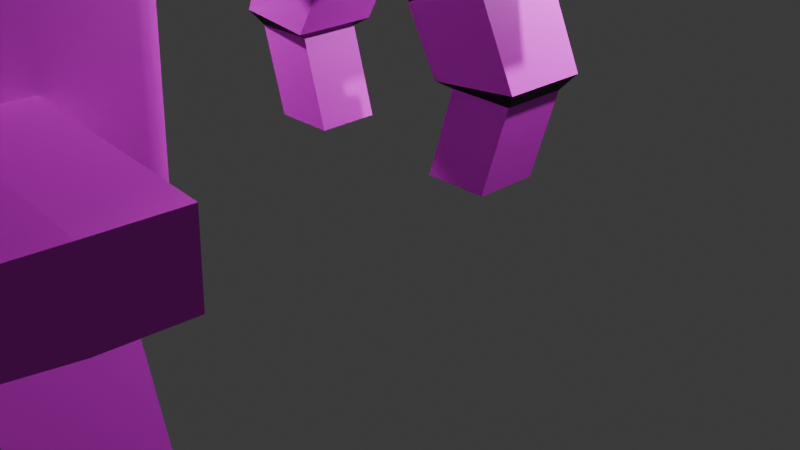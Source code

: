 # Source: billy.blend  (saved by Blender 4.0.36; exported with 4.5.12 LTS)
import bpy
from mathutils import Matrix  # noqa: F401  (used for matrix-valued properties, if any)

bpy.ops.wm.read_factory_settings(use_empty=True)
scene = bpy.context.scene
scene.name = 'Scene'

# ---- collections
col_collection = bpy.data.collections.new('Collection'); scene.collection.children.link(col_collection)
col_mesh = bpy.data.collections.new('mesh'); scene.collection.children.link(col_mesh)
col_collection_3 = bpy.data.collections.new('Collection 3'); scene.collection.children.link(col_collection_3)

# ---- images (referenced by path relative to the original .blend; pixels are not part of the script)
import os
ASSET_DIR = os.environ.get("B2B_ASSET_DIR", "")  # directory of the original .blend (textures are referenced by path, not embedded)
HERE = os.path.dirname(os.path.abspath(__file__))  # packed textures are extracted next to this script under _unpacked/

def load_image(name, relpath, width, height, colorspace="sRGB"):
    """Load a texture the original file referenced (path relative to the .blend, or extracted next to this script)."""
    p = next((c for c in (os.path.join(HERE, relpath), os.path.join(ASSET_DIR, relpath)) if relpath and os.path.exists(c)), "")
    if p:
        img = bpy.data.images.load(p, check_existing=True)
        img.name = name
    else:  # same state as the original file: an image datablock whose file is absent (Cycles renders it pink)
        img = bpy.data.images.new(name, width, height)
        img.source = "FILE"
        img.filepath = "//" + (relpath or name)
    img.colorspace_settings.name = colorspace
    return img
img_body = load_image('body', 'body.png', 1024, 1024, 'sRGB')
img_face = load_image('face', 'face.png', 1024, 1024, 'sRGB')

# ---- materials (node trees are filled in below, after node groups)
mat_body = bpy.data.materials.new('body')
mat_black = bpy.data.materials.new('black')
mat_face = bpy.data.materials.new('face')
mat_face.alpha_threshold = 0.0
mat_face.roughness = 0.5
mat_face.line_color = (0.0, 0.0, 0.0, 1.0)

# ---- material node trees
mat_body.use_nodes = True; mat_body.node_tree.nodes.clear()
_N = mat_body.node_tree.nodes; _L = mat_body.node_tree.links
n0 = _N.new('ShaderNodeOutputMaterial'); n0.name = 'Material Output'; n0.location = (300, 300)
n1 = _N.new('ShaderNodeValToRGB'); n1.name = 'Color Ramp'; n1.location = (-279, 532)
n1.color_ramp.interpolation = 'CONSTANT'
while len(n1.color_ramp.elements) > 1: n1.color_ramp.elements.remove(n1.color_ramp.elements[-1])
n1.color_ramp.elements[0].position = 0.0; n1.color_ramp.elements[0].color = (0.4975, 0.4975, 0.4975, 1.0)
_e = n1.color_ramp.elements.new(0.4836); _e.color = (1.0, 1.0, 1.0, 1.0)
n2 = _N.new('ShaderNodeTexNoise'); n2.name = 'Noise Texture'; n2.location = (-590, 509)
n2.width = 158
n2.inputs[2].default_value = 0.7
n3 = _N.new('ShaderNodeTexImage'); n3.name = 'Image Texture'; n3.location = (-1114, 256)
n3.image = img_body
n4 = _N.new('ShaderNodeBsdfPrincipled'); n4.name = 'Principled BSDF'; n4.location = (-249, 219)
n4.inputs[3].default_value = 1.45
_L.new(n2.outputs[0], n1.inputs[0])
_L.new(n3.outputs[0], n4.inputs[0])
_L.new(n4.outputs[0], n0.inputs[0])
n0.is_active_output = True
mat_black.use_nodes = True; mat_black.node_tree.nodes.clear()
_N = mat_black.node_tree.nodes; _L = mat_black.node_tree.links
n0 = _N.new('ShaderNodeBsdfPrincipled'); n0.name = 'Principled BSDF'; n0.location = (10, 300)
n0.inputs[0].default_value = (0.0, 0.0, 0.0, 1.0)
n0.inputs[3].default_value = 1.45
n1 = _N.new('ShaderNodeOutputMaterial'); n1.name = 'Material Output'; n1.location = (300, 300)
_L.new(n0.outputs[0], n1.inputs[0])
n1.is_active_output = True
mat_face.use_nodes = True; mat_face.node_tree.nodes.clear()
_N = mat_face.node_tree.nodes; _L = mat_face.node_tree.links
n0 = _N.new('ShaderNodeOutputMaterial'); n0.name = 'Material Output'; n0.location = (300, 300)
n1 = _N.new('ShaderNodeBsdfPrincipled'); n1.name = 'Principled BSDF'; n1.location = (10, 300)
n1.inputs[3].default_value = 1.45
n2 = _N.new('ShaderNodeTexImage'); n2.name = 'Image Texture'; n2.location = (-527, 350)
n2.image = img_face
_L.new(n1.outputs[0], n0.inputs[0])
_L.new(n2.outputs[0], n1.inputs[0])
n0.is_active_output = True

# ---- world
world_world = bpy.data.worlds.new('World'); scene.world = world_world
world_world.use_nodes = True; world_world.node_tree.nodes.clear()
_N = world_world.node_tree.nodes; _L = world_world.node_tree.links
n0 = _N.new('ShaderNodeOutputWorld'); n0.name = 'World Output'; n0.location = (300, 300)
n1 = _N.new('ShaderNodeBackground'); n1.name = 'Background'; n1.location = (10, 300)
n1.inputs[0].default_value = (0.05088, 0.05088, 0.05088, 1.0)
_L.new(n1.outputs[0], n0.inputs[0])
n0.is_active_output = True
world_world.color = (0.05088, 0.05088, 0.05088)
world_world.use_sun_shadow = False
world_world.sun_shadow_jitter_overblur = 0.0

# ---- cameras
cam_camera = bpy.data.cameras.new('Camera')
cam_camera.clip_end = 100.0
cam_camera.ortho_scale = 7.314

# ---- lights
light_light = bpy.data.lights.new('Light', 'POINT')
light_light.transmission_factor = 0.0
light_light.use_soft_falloff = False
light_light.energy = 1000.0
light_light.shadow_soft_size = 0.1
light_light.shadow_maximum_resolution = 0.006
light_light.use_absolute_resolution = True
light_light_001 = bpy.data.lights.new('Light.001', 'POINT')
light_light_001.transmission_factor = 0.0
light_light_001.use_soft_falloff = False
light_light_001.energy = 1000.0
light_light_001.shadow_soft_size = 0.1
light_light_001.shadow_maximum_resolution = 0.006
light_light_001.use_absolute_resolution = True
light_light_002 = bpy.data.lights.new('Light.002', 'POINT')
light_light_002.transmission_factor = 0.0
light_light_002.use_soft_falloff = False
light_light_002.energy = 1000.0
light_light_002.shadow_soft_size = 0.1
light_light_002.shadow_maximum_resolution = 0.006
light_light_002.use_absolute_resolution = True
light_light_003 = bpy.data.lights.new('Light.003', 'POINT')
light_light_003.transmission_factor = 0.0
light_light_003.use_soft_falloff = False
light_light_003.energy = 1000.0
light_light_003.shadow_soft_size = 0.1
light_light_003.shadow_maximum_resolution = 0.006
light_light_003.use_absolute_resolution = True

# ---- meshes
me_cube_002 = bpy.data.meshes.new('Cube.002')
me_cube_002.from_pydata([(-3.55, -0.8999, 7.766), (-2.622, -1.0, 9.139), (-3.55, 0.8999, 7.766), (-2.622, 1.0, 9.139), (-1.867, -0.8999, 7.13), (-0.7518, -1.0, 8.431), (-1.867, 0.8999, 7.13), (-0.7518, 1.0, 8.431), (-4.619, 0.8999, 4.772), (-4.619, -0.8999, 4.772), (-2.819, 0.8999, 4.782), (-2.819, -0.8999, 4.782), (-3.88, 0.8999, 2.278), (-3.88, -0.8999, 2.278), (-2.08, 0.8999, 2.288), (-2.08, -0.8999, 2.288), (-3.843, 1.207, 7.565), (-3.843, -1.207, 7.565), (-1.578, 1.207, 6.707), (-1.578, -1.207, 6.707), (-4.944, 1.169, 5.198), (-4.944, -1.169, 5.198), (-2.565, 1.241, 4.989), (-2.565, -1.241, 4.989), (3.55, -0.8999, 7.766), (2.622, -1.0, 9.139), (3.55, 0.8999, 7.766), (2.622, 1.0, 9.139), (1.867, -0.8999, 7.13), (0.7518, -1.0, 8.431), (1.867, 0.8999, 7.13), (0.7518, 1.0, 8.431), (4.619, 0.8999, 4.772), (4.619, -0.8999, 4.772), (2.819, 0.8999, 4.782), (2.819, -0.8999, 4.782), (3.88, 0.8999, 2.278), (3.88, -0.8999, 2.278), (2.08, 0.8999, 2.288), (2.08, -0.8999, 2.288), (3.843, 1.207, 7.565), (3.843, -1.207, 7.565), (1.578, 1.207, 6.707), (1.578, -1.207, 6.707), (4.944, 1.169, 5.198), (4.944, -1.169, 5.198), (2.565, 1.241, 4.989), (2.565, -1.241, 4.989)], [], [(0, 1, 3, 2), (2, 3, 7, 6), (6, 7, 5, 4), (4, 5, 1, 0), (4, 0, 17, 19), (7, 3, 1, 5), (11, 9, 13, 15), (8, 9, 21, 20), (11, 10, 22, 23), (6, 4, 19, 18), (12, 14, 15, 13), (8, 10, 14, 12), (10, 11, 15, 14), (9, 8, 12, 13), (16, 18, 22, 20), (17, 16, 20, 21), (18, 19, 23, 22), (19, 17, 21, 23), (9, 11, 23, 21), (2, 6, 18, 16), (10, 8, 20, 22), (0, 2, 16, 17), (24, 26, 27, 25), (26, 30, 31, 27), (30, 28, 29, 31), (28, 24, 25, 29), (28, 43, 41, 24), (31, 29, 25, 27), (35, 39, 37, 33), (32, 44, 45, 33), (35, 47, 46, 34), (30, 42, 43, 28), (36, 37, 39, 38), (32, 36, 38, 34), (34, 38, 39, 35), (33, 37, 36, 32), (40, 44, 46, 42), (41, 45, 44, 40), (42, 46, 47, 43), (43, 47, 45, 41), (33, 45, 47, 35), (26, 40, 42, 30), (34, 46, 44, 32), (24, 41, 40, 26)])
me_cube_002.polygons.foreach_set('material_index', [0, 0, 0, 0, 1, 0, 0, 1, 1, 1, 0, 0, 0, 0, 0, 0, 0, 0, 1, 1, 1, 1, 0, 0, 0, 0, 1, 0, 0, 1, 1, 1, 0, 0, 0, 0, 0, 0, 0, 0, 1, 1, 1, 1])
_k = {(12, 13): 1.0, (12, 14): 1.0, (14, 15): 1.0, (13, 15): 1.0, (36, 37): 1.0, (36, 38): 1.0, (38, 39): 1.0, (37, 39): 1.0}
me_cube_002.attributes.new('crease_edge', 'FLOAT', 'EDGE').data.foreach_set('value', [_k.get((min(e.vertices), max(e.vertices)), 0.0) for e in me_cube_002.edges])
_uv = me_cube_002.uv_layers.new(name='UVMap')
_uv.uv.foreach_set('vector', [0.375, 0.0, 0.625, 0.0, 0.625, 0.25, 0.375, 0.25, 0.375, 0.25, 0.625, 0.25, 0.625, 0.5, 0.375, 0.5, 0.375, 0.5, 0.625, 0.5, 0.625, 0.75, 0.375, 0.75, 0.375, 0.75, 0.625, 0.75, 0.625, 1.0, 0.375, 1.0, 0.375, 0.75, 0.375, 1.0, 0.375, 1.0, 0.375, 0.75, 0.625, 0.5, 0.875, 0.5, 0.875, 0.75, 0.625, 0.75, 0.375, 0.75, 0.375, 1.0, 0.375, 1.0, 0.375, 0.75, 0.375, 0.25, 0.375, 0.0, 0.375, 0.0, 0.375, 0.25, 0.375, 0.75, 0.375, 0.5, 0.375, 0.5, 0.375, 0.75, 0.375, 0.5, 0.375, 0.75, 0.375, 0.75, 0.375, 0.5, 0.125, 0.5, 0.375, 0.5, 0.375, 0.75, 0.125, 0.75, 0.375, 0.25, 0.375, 0.5, 0.375, 0.5, 0.375, 0.25, 0.375, 0.5, 0.375, 0.75, 0.375, 0.75, 0.375, 0.5, 0.375, 0.0, 0.375, 0.25, 0.375, 0.25, 0.375, 0.0, 0.375, 0.25, 0.375, 0.5, 0.375, 0.5, 0.375, 0.25, 0.375, 0.0, 0.375, 0.25, 0.375, 0.25, 0.375, 0.0, 0.375, 0.5, 0.375, 0.75, 0.375, 0.75, 0.375, 0.5, 0.375, 0.75, 0.375, 1.0, 0.375, 1.0, 0.375, 0.75, 0.375, 1.0, 0.375, 0.75, 0.375, 0.75, 0.375, 1.0, 0.375, 0.25, 0.375, 0.5, 0.375, 0.5, 0.375, 0.25, 0.375, 0.5, 0.375, 0.25, 0.375, 0.25, 0.375, 0.5, 0.375, 0.0, 0.375, 0.25, 0.375, 0.25, 0.375, 0.0, 0.375, 0.0, 0.375, 0.25, 0.625, 0.25, 0.625, 0.0, 0.375, 0.25, 0.375, 0.5, 0.625, 0.5, 0.625, 0.25, 0.375, 0.5, 0.375, 0.75, 0.625, 0.75, 0.625, 0.5, 0.375, 0.75, 0.375, 1.0, 0.625, 1.0, 0.625, 0.75, 0.375, 0.75, 0.375, 0.75, 0.375, 1.0, 0.375, 1.0, 0.625, 0.5, 0.625, 0.75, 0.875, 0.75, 0.875, 0.5, 0.375, 0.75, 0.375, 0.75, 0.375, 1.0, 0.375, 1.0, 0.375, 0.25, 0.375, 0.25, 0.375, 0.0, 0.375, 0.0, 0.375, 0.75, 0.375, 0.75, 0.375, 0.5, 0.375, 0.5, 0.375, 0.5, 0.375, 0.5, 0.375, 0.75, 0.375, 0.75, 0.125, 0.5, 0.125, 0.75, 0.375, 0.75, 0.375, 0.5, 0.375, 0.25, 0.375, 0.25, 0.375, 0.5, 0.375, 0.5, 0.375, 0.5, 0.375, 0.5, 0.375, 0.75, 0.375, 0.75, 0.375, 0.0, 0.375, 0.0, 0.375, 0.25, 0.375, 0.25, 0.375, 0.25, 0.375, 0.25, 0.375, 0.5, 0.375, 0.5, 0.375, 0.0, 0.375, 0.0, 0.375, 0.25, 0.375, 0.25, 0.375, 0.5, 0.375, 0.5, 0.375, 0.75, 0.375, 0.75, 0.375, 0.75, 0.375, 0.75, 0.375, 1.0, 0.375, 1.0, 0.375, 1.0, 0.375, 1.0, 0.375, 0.75, 0.375, 0.75, 0.375, 0.25, 0.375, 0.25, 0.375, 0.5, 0.375, 0.5, 0.375, 0.5, 0.375, 0.5, 0.375, 0.25, 0.375, 0.25, 0.375, 0.0, 0.375, 0.0, 0.375, 0.25, 0.375, 0.25])
me_cube_002.materials.append(mat_body)
me_cube_002.materials.append(mat_black)
me_cube_002.update()
me_cube_003 = bpy.data.meshes.new('Cube.003')
me_cube_003.from_pydata([(2.922, -1.186, 12.44), (2.922, -1.186, 14.44), (2.922, 0.8144, 12.44), (2.922, 0.8144, 14.44), (4.922, -1.186, 12.44), (4.922, -1.186, 14.44), (4.922, 0.8144, 12.44), (4.922, 0.8144, 14.44), (9.239, 0.8144, 14.44), (9.239, 0.8144, 12.44), (9.239, -1.186, 12.44), (9.239, -1.186, 14.44), (5.749, -8.227, 13.96), (5.749, -8.227, 12.93), (8.413, -8.227, 13.96), (8.413, -8.227, 12.93), (5.554, -8.598, 14.15), (5.554, -8.598, 12.74), (8.608, -8.598, 14.15), (8.608, -8.598, 12.74), (5.749, -7.452, 13.96), (5.749, -7.452, 12.93), (8.413, -7.452, 13.96), (8.413, -7.452, 12.93), (-2.922, -1.186, 12.44), (-2.922, -1.186, 14.44), (-2.922, 0.8144, 12.44), (-2.922, 0.8144, 14.44), (-4.922, -1.186, 12.44), (-4.922, -1.186, 14.44), (-4.922, 0.8144, 12.44), (-4.922, 0.8144, 14.44), (-9.239, 0.8144, 14.44), (-9.239, 0.8144, 12.44), (-9.239, -1.186, 12.44), (-9.239, -1.186, 14.44), (-5.749, -8.227, 13.96), (-5.749, -8.227, 12.93), (-8.413, -8.227, 13.96), (-8.413, -8.227, 12.93), (-5.554, -8.598, 14.15), (-5.554, -8.598, 12.74), (-8.608, -8.598, 14.15), (-8.608, -8.598, 12.74), (-5.749, -7.452, 13.96), (-5.749, -7.452, 12.93), (-8.413, -7.452, 13.96), (-8.413, -7.452, 12.93)], [], [(0, 1, 3, 2), (2, 3, 7, 6), (7, 5, 11, 8), (4, 5, 1, 0), (2, 6, 4, 0), (7, 3, 1, 5), (9, 8, 11, 10), (6, 7, 8, 9), (4, 10, 19, 17), (4, 6, 9, 10), (13, 15, 23, 21), (10, 11, 18, 19), (5, 4, 17, 16), (11, 5, 16, 18), (13, 12, 16, 17), (14, 15, 19, 18), (12, 14, 18, 16), (15, 13, 17, 19), (20, 21, 23, 22), (15, 14, 22, 23), (14, 12, 20, 22), (12, 13, 21, 20), (24, 26, 27, 25), (26, 30, 31, 27), (31, 32, 35, 29), (28, 24, 25, 29), (26, 24, 28, 30), (31, 29, 25, 27), (33, 34, 35, 32), (30, 33, 32, 31), (28, 41, 43, 34), (28, 34, 33, 30), (37, 45, 47, 39), (34, 43, 42, 35), (29, 40, 41, 28), (35, 42, 40, 29), (37, 41, 40, 36), (38, 42, 43, 39), (36, 40, 42, 38), (39, 43, 41, 37), (44, 46, 47, 45), (39, 47, 46, 38), (38, 46, 44, 36), (36, 44, 45, 37)])
me_cube_003.polygons.foreach_set('material_index', [0, 0, 0, 0, 0, 0, 0, 0, 0, 0, 0, 0, 0, 0, 1, 1, 1, 1, 1, 0, 0, 0, 0, 0, 0, 0, 0, 0, 0, 0, 0, 0, 0, 0, 0, 0, 1, 1, 1, 1, 1, 0, 0, 0])
_uv = me_cube_003.uv_layers.new(name='UVMap')
_uv.uv.foreach_set('vector', [0.375, 0.0, 0.625, 0.0, 0.625, 0.25, 0.375, 0.25, 0.375, 0.25, 0.625, 0.25, 0.625, 0.5, 0.375, 0.5, 0.625, 0.5, 0.625, 0.75, 0.625, 0.75, 0.625, 0.5, 0.375, 0.75, 0.625, 0.75, 0.625, 1.0, 0.375, 1.0, 0.125, 0.5, 0.375, 0.5, 0.375, 0.75, 0.125, 0.75, 0.625, 0.5, 0.875, 0.5, 0.875, 0.75, 0.625, 0.75, 0.375, 0.5, 0.625, 0.5, 0.625, 0.75, 0.375, 0.75, 0.375, 0.5, 0.625, 0.5, 0.625, 0.5, 0.375, 0.5, 0.375, 0.75, 0.375, 0.75, 0.375, 0.75, 0.375, 0.75, 0.375, 0.75, 0.375, 0.5, 0.375, 0.5, 0.375, 0.75, 0.4095, 0.75, 0.4095, 0.75, 0.4095, 0.75, 0.4095, 0.75, 0.375, 0.75, 0.625, 0.75, 0.625, 0.75, 0.375, 0.75, 0.625, 0.75, 0.375, 0.75, 0.375, 0.75, 0.625, 0.75, 0.625, 0.75, 0.625, 0.75, 0.625, 0.75, 0.625, 0.75, 0.4095, 0.75, 0.5905, 0.75, 0.625, 0.75, 0.375, 0.75, 0.5905, 0.75, 0.4095, 0.75, 0.375, 0.75, 0.625, 0.75, 0.5905, 0.75, 0.5905, 0.75, 0.625, 0.75, 0.625, 0.75, 0.4095, 0.75, 0.4095, 0.75, 0.375, 0.75, 0.375, 0.75, 0.5905, 0.75, 0.4095, 0.75, 0.4095, 0.75, 0.5905, 0.75, 0.4095, 0.75, 0.5905, 0.75, 0.5905, 0.75, 0.4095, 0.75, 0.5905, 0.75, 0.5905, 0.75, 0.5905, 0.75, 0.5905, 0.75, 0.5905, 0.75, 0.4095, 0.75, 0.4095, 0.75, 0.5905, 0.75, 0.375, 0.0, 0.375, 0.25, 0.625, 0.25, 0.625, 0.0, 0.375, 0.25, 0.375, 0.5, 0.625, 0.5, 0.625, 0.25, 0.625, 0.5, 0.625, 0.5, 0.625, 0.75, 0.625, 0.75, 0.375, 0.75, 0.375, 1.0, 0.625, 1.0, 0.625, 0.75, 0.125, 0.5, 0.125, 0.75, 0.375, 0.75, 0.375, 0.5, 0.625, 0.5, 0.625, 0.75, 0.875, 0.75, 0.875, 0.5, 0.375, 0.5, 0.375, 0.75, 0.625, 0.75, 0.625, 0.5, 0.375, 0.5, 0.375, 0.5, 0.625, 0.5, 0.625, 0.5, 0.375, 0.75, 0.375, 0.75, 0.375, 0.75, 0.375, 0.75, 0.375, 0.75, 0.375, 0.75, 0.375, 0.5, 0.375, 0.5, 0.4095, 0.75, 0.4095, 0.75, 0.4095, 0.75, 0.4095, 0.75, 0.375, 0.75, 0.375, 0.75, 0.625, 0.75, 0.625, 0.75, 0.625, 0.75, 0.625, 0.75, 0.375, 0.75, 0.375, 0.75, 0.625, 0.75, 0.625, 0.75, 0.625, 0.75, 0.625, 0.75, 0.4095, 0.75, 0.375, 0.75, 0.625, 0.75, 0.5905, 0.75, 0.5905, 0.75, 0.625, 0.75, 0.375, 0.75, 0.4095, 0.75, 0.5905, 0.75, 0.625, 0.75, 0.625, 0.75, 0.5905, 0.75, 0.4095, 0.75, 0.375, 0.75, 0.375, 0.75, 0.4095, 0.75, 0.5905, 0.75, 0.5905, 0.75, 0.4095, 0.75, 0.4095, 0.75, 0.4095, 0.75, 0.4095, 0.75, 0.5905, 0.75, 0.5905, 0.75, 0.5905, 0.75, 0.5905, 0.75, 0.5905, 0.75, 0.5905, 0.75, 0.5905, 0.75, 0.5905, 0.75, 0.4095, 0.75, 0.4095, 0.75])
me_cube_003.materials.append(mat_body)
me_cube_003.materials.append(mat_black)
me_cube_003.update()
me_roundcube = bpy.data.meshes.new('Roundcube')
me_roundcube.from_pydata([(0.9155, 0.9155, -0.9155), (0.8577, 0.9354, -0.9354), (0.8, 0.9414, -0.9414), (-0.8, 0.9414, -0.9414), (-0.8577, 0.9354, -0.9354), (0.9354, 0.9354, -0.8577), (0.8677, 0.9756, -0.8677), (0.8, 0.9871, -0.8707), (-0.8, 0.9871, -0.8707), (-0.8677, 0.9756, -0.8677), (0.9414, 0.9414, -0.8), (0.9414, 0.9414, 0.8), (0.8707, 0.9871, -0.8), (0.8707, 0.9871, 0.8), (0.8, 1.0, 0.8), (0.8, 1.0, -0.8), (-0.8, 1.0, -0.8), (-0.8, 1.0, 0.8), (-0.8707, 0.9871, -0.8), (-0.8707, 0.9871, 0.8), (0.9354, 0.9354, 0.8577), (0.8677, 0.9756, 0.8677), (0.8, 0.9871, 0.8707), (-0.8, 0.9871, 0.8707), (-0.8677, 0.9756, 0.8677), (-0.9155, 0.9155, -0.9155), (-0.9354, 0.8577, -0.9354), (-0.9414, 0.8, -0.9414), (-0.9414, -0.8, -0.9414), (-0.9354, -0.8577, -0.9354), (-0.9354, 0.9354, -0.8577), (-0.9756, 0.8677, -0.8677), (-0.9871, 0.8, -0.8707), (-0.9871, -0.8, -0.8707), (-0.9756, -0.8677, -0.8677), (-0.9414, 0.9414, -0.8), (-0.9414, 0.9414, 0.8), (-0.9871, 0.8707, -0.8), (-0.9871, 0.8707, 0.8), (-1.0, 0.8, 0.8), (-1.0, 0.8, -0.8), (-1.0, -0.8, -0.8), (-1.0, -0.8, 0.8), (-0.9871, -0.8707, -0.8), (-0.9871, -0.8707, 0.8), (-0.9354, 0.9354, 0.8577), (-0.9756, 0.8677, 0.8677), (-0.9871, 0.8, 0.8707), (-0.9871, -0.8, 0.8707), (-0.9756, -0.8677, 0.8677), (-0.9155, -0.9155, -0.9155), (-0.8577, -0.9354, -0.9354), (-0.8, -0.9414, -0.9414), (0.8, -0.9414, -0.9414), (0.8577, -0.9354, -0.9354), (-0.9354, -0.9354, -0.8577), (-0.8677, -0.9756, -0.8677), (-0.8, -0.9871, -0.8707), (0.8, -0.9871, -0.8707), (0.8677, -0.9756, -0.8677), (-0.9414, -0.9414, -0.8), (-0.9414, -0.9414, 0.8), (-0.8707, -0.9871, -0.8), (-0.8707, -0.9871, 0.8), (-0.8, -1.0, 0.8), (-0.8, -1.0, -0.8), (0.8, -1.0, -0.8), (0.8, -1.0, 0.8), (0.8707, -0.9871, -0.8), (0.8707, -0.9871, 0.8), (-0.9354, -0.9354, 0.8577), (-0.8677, -0.9756, 0.8677), (-0.8, -0.9871, 0.8707), (0.8, -0.9871, 0.8707), (0.8677, -0.9756, 0.8677), (0.9155, -0.9155, -0.9155), (0.9354, -0.8577, -0.9354), (0.9414, -0.8, -0.9414), (0.9414, 0.8, -0.9414), (0.9354, 0.8577, -0.9354), (0.9354, -0.9354, -0.8577), (0.9756, -0.8677, -0.8677), (0.9871, -0.8, -0.8707), (0.9871, 0.8, -0.8707), (0.9756, 0.8677, -0.8677), (0.9414, -0.9414, -0.8), (0.9414, -0.9414, 0.8), (0.9871, -0.8707, -0.8), (0.9871, -0.8707, 0.8), (1.0, -0.8, 0.8), (1.0, -0.8, -0.8), (1.0, 0.8, -0.8), (1.0, 0.8, 0.8), (0.9871, 0.8707, -0.8), (0.9871, 0.8707, 0.8), (0.9354, -0.9354, 0.8577), (0.9756, -0.8677, 0.8677), (0.9871, -0.8, 0.8707), (0.9871, 0.8, 0.8707), (0.9756, 0.8677, 0.8677), (0.8677, -0.8677, -0.9756), (0.8, -0.8707, -0.9871), (-0.8, -0.8707, -0.9871), (-0.8677, -0.8677, -0.9756), (0.8707, -0.8, -0.9871), (0.8707, 0.8, -0.9871), (0.8, 0.8, -1.0), (0.8, -0.8, -1.0), (-0.8, -0.8, -1.0), (-0.8, 0.8, -1.0), (-0.8707, -0.8, -0.9871), (-0.8707, 0.8, -0.9871), (0.8677, 0.8677, -0.9756), (0.8, 0.8707, -0.9871), (-0.8, 0.8707, -0.9871), (-0.8677, 0.8677, -0.9756), (0.9155, 0.9155, 0.9155), (0.8577, 0.9354, 0.9354), (0.8, 0.9414, 0.9414), (-0.8, 0.9414, 0.9414), (-0.8577, 0.9354, 0.9354), (-0.9155, 0.9155, 0.9155), (0.9354, 0.8577, 0.9354), (0.8677, 0.8677, 0.9756), (0.8, 0.8707, 0.9871), (-0.8, 0.8707, 0.9871), (-0.8677, 0.8677, 0.9756), (-0.9354, 0.8577, 0.9354), (0.9414, 0.8, 0.9414), (0.9414, -0.8, 0.9414), (0.8707, 0.8, 0.9871), (0.8707, -0.8, 0.9871), (0.8, -0.8, 1.0), (0.8, 0.8, 1.0), (-0.8, 0.8, 1.0), (-0.8, -0.8, 1.0), (-0.8707, 0.8, 0.9871), (-0.8707, -0.8, 0.9871), (-0.9414, 0.8, 0.9414), (-0.9414, -0.8, 0.9414), (0.9354, -0.8577, 0.9354), (0.8677, -0.8677, 0.9756), (0.8, -0.8707, 0.9871), (-0.8, -0.8707, 0.9871), (-0.8677, -0.8677, 0.9756), (-0.9354, -0.8577, 0.9354), (0.9155, -0.9155, 0.9155), (0.8577, -0.9354, 0.9354), (0.8, -0.9414, 0.9414), (-0.8, -0.9414, 0.9414), (-0.8577, -0.9354, 0.9354), (-0.9155, -0.9155, 0.9155)], [], [(0, 1, 6, 5), (1, 2, 7, 6), (2, 3, 8, 7), (3, 4, 9, 8), (4, 25, 30, 9), (5, 6, 12, 10), (6, 7, 15, 12), (7, 8, 16, 15), (8, 9, 18, 16), (9, 30, 35, 18), (10, 12, 13, 11), (12, 15, 14, 13), (15, 16, 17, 14), (16, 18, 19, 17), (18, 35, 36, 19), (11, 13, 21, 20), (13, 14, 22, 21), (14, 17, 23, 22), (17, 19, 24, 23), (19, 36, 45, 24), (20, 21, 117, 116), (21, 22, 118, 117), (22, 23, 119, 118), (23, 24, 120, 119), (24, 45, 121, 120), (25, 26, 31, 30), (26, 27, 32, 31), (27, 28, 33, 32), (28, 29, 34, 33), (29, 50, 55, 34), (30, 31, 37, 35), (31, 32, 40, 37), (32, 33, 41, 40), (33, 34, 43, 41), (34, 55, 60, 43), (35, 37, 38, 36), (37, 40, 39, 38), (40, 41, 42, 39), (41, 43, 44, 42), (43, 60, 61, 44), (36, 38, 46, 45), (38, 39, 47, 46), (39, 42, 48, 47), (42, 44, 49, 48), (44, 61, 70, 49), (45, 46, 127, 121), (46, 47, 138, 127), (47, 48, 139, 138), (48, 49, 145, 139), (49, 70, 151, 145), (50, 51, 56, 55), (51, 52, 57, 56), (52, 53, 58, 57), (53, 54, 59, 58), (54, 75, 80, 59), (55, 56, 62, 60), (56, 57, 65, 62), (57, 58, 66, 65), (58, 59, 68, 66), (59, 80, 85, 68), (60, 62, 63, 61), (62, 65, 64, 63), (65, 66, 67, 64), (66, 68, 69, 67), (68, 85, 86, 69), (61, 63, 71, 70), (63, 64, 72, 71), (64, 67, 73, 72), (67, 69, 74, 73), (69, 86, 95, 74), (70, 71, 150, 151), (71, 72, 149, 150), (72, 73, 148, 149), (73, 74, 147, 148), (74, 95, 146, 147), (75, 76, 81, 80), (76, 77, 82, 81), (77, 78, 83, 82), (78, 79, 84, 83), (79, 0, 5, 84), (80, 81, 87, 85), (81, 82, 90, 87), (82, 83, 91, 90), (83, 84, 93, 91), (84, 5, 10, 93), (85, 87, 88, 86), (87, 90, 89, 88), (90, 91, 92, 89), (91, 93, 94, 92), (93, 10, 11, 94), (86, 88, 96, 95), (88, 89, 97, 96), (89, 92, 98, 97), (92, 94, 99, 98), (94, 11, 20, 99), (95, 96, 140, 146), (96, 97, 129, 140), (97, 98, 128, 129), (98, 99, 122, 128), (99, 20, 116, 122), (75, 54, 100, 76), (54, 53, 101, 100), (53, 52, 102, 101), (52, 51, 103, 102), (51, 50, 29, 103), (76, 100, 104, 77), (100, 101, 107, 104), (101, 102, 108, 107), (102, 103, 110, 108), (103, 29, 28, 110), (77, 104, 105, 78), (104, 107, 106, 105), (107, 108, 109, 106), (108, 110, 111, 109), (110, 28, 27, 111), (78, 105, 112, 79), (105, 106, 113, 112), (106, 109, 114, 113), (109, 111, 115, 114), (111, 27, 26, 115), (79, 112, 1, 0), (112, 113, 2, 1), (113, 114, 3, 2), (114, 115, 4, 3), (115, 26, 25, 4), (116, 117, 123, 122), (117, 118, 124, 123), (118, 119, 125, 124), (119, 120, 126, 125), (120, 121, 127, 126), (122, 123, 130, 128), (123, 124, 133, 130), (124, 125, 134, 133), (125, 126, 136, 134), (126, 127, 138, 136), (128, 130, 131, 129), (130, 133, 132, 131), (133, 134, 135, 132), (134, 136, 137, 135), (136, 138, 139, 137), (129, 131, 141, 140), (131, 132, 142, 141), (132, 135, 143, 142), (135, 137, 144, 143), (137, 139, 145, 144), (140, 141, 147, 146), (141, 142, 148, 147), (142, 143, 149, 148), (143, 144, 150, 149), (144, 145, 151, 150)])
me_roundcube.polygons.foreach_set('use_smooth', [True] * 150)
_uv = me_roundcube.uv_layers.new(name='UVMap')
_uv.uv.foreach_set('vector', [0.368, 0.07841, 0.3707, 0.08637, 0.3614, 0.08499, 0.36, 0.07566, 0.3707, 0.08637, 0.3715, 0.09433, 0.3618, 0.09433, 0.3614, 0.08499, 0.3715, 0.09433, 0.3715, 0.315, 0.3618, 0.315, 0.3618, 0.09433, 0.3715, 0.315, 0.3707, 0.323, 0.3614, 0.3244, 0.3618, 0.315, 0.3707, 0.323, 0.368, 0.3309, 0.36, 0.3337, 0.3614, 0.3244, 0.36, 0.07566, 0.3614, 0.08499, 0.352, 0.08458, 0.352, 0.07483, 0.3614, 0.08499, 0.3618, 0.09433, 0.352, 0.09433, 0.352, 0.08458, 0.3618, 0.09433, 0.3618, 0.315, 0.352, 0.315, 0.352, 0.09433, 0.3618, 0.315, 0.3614, 0.3244, 0.352, 0.3248, 0.352, 0.315, 0.3614, 0.3244, 0.36, 0.3337, 0.352, 0.3345, 0.352, 0.3248, 0.352, 0.07483, 0.352, 0.08458, 0.1313, 0.08458, 0.1313, 0.07483, 0.352, 0.08458, 0.352, 0.09433, 0.1313, 0.09433, 0.1313, 0.08458, 0.352, 0.09433, 0.352, 0.315, 0.1313, 0.315, 0.1313, 0.09433, 0.352, 0.315, 0.352, 0.3248, 0.1313, 0.3248, 0.1313, 0.315, 0.352, 0.3248, 0.352, 0.3345, 0.1313, 0.3345, 0.1313, 0.3248, 0.1313, 0.07483, 0.1313, 0.08458, 0.122, 0.08499, 0.1234, 0.07566, 0.1313, 0.08458, 0.1313, 0.09433, 0.1216, 0.09433, 0.122, 0.08499, 0.1313, 0.09433, 0.1313, 0.315, 0.1216, 0.315, 0.1216, 0.09433, 0.1313, 0.315, 0.1313, 0.3248, 0.122, 0.3244, 0.1216, 0.315, 0.1313, 0.3248, 0.1313, 0.3345, 0.1234, 0.3337, 0.122, 0.3244, 0.1234, 0.07566, 0.122, 0.08499, 0.1127, 0.08637, 0.1154, 0.07841, 0.122, 0.08499, 0.1216, 0.09433, 0.1118, 0.09433, 0.1127, 0.08637, 0.1216, 0.09433, 0.1216, 0.315, 0.1118, 0.315, 0.1118, 0.09433, 0.1216, 0.315, 0.122, 0.3244, 0.1127, 0.323, 0.1118, 0.315, 0.122, 0.3244, 0.1234, 0.3337, 0.1154, 0.3309, 0.1127, 0.323, 0.368, 0.3381, 0.3707, 0.3461, 0.3614, 0.3447, 0.36, 0.3353, 0.3707, 0.3461, 0.3715, 0.354, 0.3618, 0.354, 0.3614, 0.3447, 0.3715, 0.354, 0.3715, 0.5747, 0.3618, 0.5747, 0.3618, 0.354, 0.3715, 0.5747, 0.3707, 0.5827, 0.3614, 0.584, 0.3618, 0.5747, 0.3707, 0.5827, 0.368, 0.5906, 0.36, 0.5934, 0.3614, 0.584, 0.36, 0.3353, 0.3614, 0.3447, 0.352, 0.3443, 0.352, 0.3345, 0.3614, 0.3447, 0.3618, 0.354, 0.352, 0.354, 0.352, 0.3443, 0.3618, 0.354, 0.3618, 0.5747, 0.352, 0.5747, 0.352, 0.354, 0.3618, 0.5747, 0.3614, 0.584, 0.352, 0.5845, 0.352, 0.5747, 0.3614, 0.584, 0.36, 0.5934, 0.352, 0.5942, 0.352, 0.5845, 0.352, 0.3345, 0.352, 0.3443, 0.1313, 0.3443, 0.1313, 0.3345, 0.352, 0.3443, 0.352, 0.354, 0.1313, 0.354, 0.1313, 0.3443, 0.352, 0.354, 0.352, 0.5747, 0.1313, 0.5747, 0.1313, 0.354, 0.352, 0.5747, 0.352, 0.5845, 0.1313, 0.5845, 0.1313, 0.5747, 0.352, 0.5845, 0.352, 0.5942, 0.1313, 0.5942, 0.1313, 0.5845, 0.1313, 0.3345, 0.1313, 0.3443, 0.122, 0.3447, 0.1234, 0.3353, 0.1313, 0.3443, 0.1313, 0.354, 0.1216, 0.354, 0.122, 0.3447, 0.1313, 0.354, 0.1313, 0.5747, 0.1216, 0.5747, 0.1216, 0.354, 0.1313, 0.5747, 0.1313, 0.5845, 0.122, 0.584, 0.1216, 0.5747, 0.1313, 0.5845, 0.1313, 0.5942, 0.1234, 0.5934, 0.122, 0.584, 0.1234, 0.3353, 0.122, 0.3447, 0.1127, 0.3461, 0.1154, 0.3381, 0.122, 0.3447, 0.1216, 0.354, 0.1118, 0.354, 0.1127, 0.3461, 0.1216, 0.354, 0.1216, 0.5747, 0.1118, 0.5747, 0.1118, 0.354, 0.1216, 0.5747, 0.122, 0.584, 0.1127, 0.5827, 0.1118, 0.5747, 0.122, 0.584, 0.1234, 0.5934, 0.1154, 0.5906, 0.1127, 0.5827, 0.6276, 0.07841, 0.6304, 0.08637, 0.6211, 0.08499, 0.6197, 0.07566, 0.6304, 0.08637, 0.6312, 0.09433, 0.6215, 0.09433, 0.6211, 0.08499, 0.6312, 0.09433, 0.6312, 0.315, 0.6215, 0.315, 0.6215, 0.09433, 0.6312, 0.315, 0.6304, 0.323, 0.6211, 0.3244, 0.6215, 0.315, 0.6304, 0.323, 0.6276, 0.3309, 0.6197, 0.3337, 0.6211, 0.3244, 0.6197, 0.07566, 0.6211, 0.08499, 0.6117, 0.08458, 0.6117, 0.07483, 0.6211, 0.08499, 0.6215, 0.09433, 0.6117, 0.09433, 0.6117, 0.08458, 0.6215, 0.09433, 0.6215, 0.315, 0.6117, 0.315, 0.6117, 0.09433, 0.6215, 0.315, 0.6211, 0.3244, 0.6117, 0.3248, 0.6117, 0.315, 0.6211, 0.3244, 0.6197, 0.3337, 0.6117, 0.3345, 0.6117, 0.3248, 0.6117, 0.07483, 0.6117, 0.08458, 0.391, 0.08458, 0.391, 0.07483, 0.6117, 0.08458, 0.6117, 0.09433, 0.391, 0.09433, 0.391, 0.08458, 0.5648, 0.6357, 0.5648, 0.9859, 0.2147, 0.9859, 0.2147, 0.6357, 0.6117, 0.315, 0.6117, 0.3248, 0.391, 0.3248, 0.391, 0.315, 0.6117, 0.3248, 0.6117, 0.3345, 0.391, 0.3345, 0.391, 0.3248, 0.391, 0.07483, 0.391, 0.08458, 0.3817, 0.08499, 0.3831, 0.07566, 0.391, 0.08458, 0.391, 0.09433, 0.3813, 0.09433, 0.3817, 0.08499, 0.391, 0.09433, 0.391, 0.315, 0.3813, 0.315, 0.3813, 0.09433, 0.391, 0.315, 0.391, 0.3248, 0.3817, 0.3244, 0.3813, 0.315, 0.391, 0.3248, 0.391, 0.3345, 0.3831, 0.3337, 0.3817, 0.3244, 0.3831, 0.07566, 0.3817, 0.08499, 0.3724, 0.08637, 0.3751, 0.07841, 0.3817, 0.08499, 0.3813, 0.09433, 0.3715, 0.09433, 0.3724, 0.08637, 0.3813, 0.09433, 0.3813, 0.315, 0.3715, 0.315, 0.3715, 0.09433, 0.3813, 0.315, 0.3817, 0.3244, 0.3724, 0.323, 0.3715, 0.315, 0.3817, 0.3244, 0.3831, 0.3337, 0.3751, 0.3309, 0.3724, 0.323, 0.6276, 0.3381, 0.6304, 0.3461, 0.6211, 0.3447, 0.6197, 0.3353, 0.6304, 0.3461, 0.6312, 0.354, 0.6215, 0.354, 0.6211, 0.3447, 0.6312, 0.354, 0.6312, 0.5747, 0.6215, 0.5747, 0.6215, 0.354, 0.6312, 0.5747, 0.6304, 0.5827, 0.6211, 0.584, 0.6215, 0.5747, 0.6304, 0.5827, 0.6276, 0.5906, 0.6197, 0.5934, 0.6211, 0.584, 0.6197, 0.3353, 0.6211, 0.3447, 0.6117, 0.3443, 0.6117, 0.3345, 0.6211, 0.3447, 0.6215, 0.354, 0.6117, 0.354, 0.6117, 0.3443, 0.6215, 0.354, 0.6215, 0.5747, 0.6117, 0.5747, 0.6117, 0.354, 0.6215, 0.5747, 0.6211, 0.584, 0.6117, 0.5845, 0.6117, 0.5747, 0.6211, 0.584, 0.6197, 0.5934, 0.6117, 0.5942, 0.6117, 0.5845, 0.6117, 0.3345, 0.6117, 0.3443, 0.391, 0.3443, 0.391, 0.3345, 0.6117, 0.3443, 0.6117, 0.354, 0.391, 0.354, 0.391, 0.3443, 0.6117, 0.354, 0.6117, 0.5747, 0.391, 0.5747, 0.391, 0.354, 0.6117, 0.5747, 0.6117, 0.5845, 0.391, 0.5845, 0.391, 0.5747, 0.6117, 0.5845, 0.6117, 0.5942, 0.391, 0.5942, 0.391, 0.5845, 0.391, 0.3345, 0.391, 0.3443, 0.3817, 0.3447, 0.3831, 0.3353, 0.391, 0.3443, 0.391, 0.354, 0.3813, 0.354, 0.3817, 0.3447, 0.391, 0.354, 0.391, 0.5747, 0.3813, 0.5747, 0.3813, 0.354, 0.391, 0.5747, 0.391, 0.5845, 0.3817, 0.584, 0.3813, 0.5747, 0.391, 0.5845, 0.391, 0.5942, 0.3831, 0.5934, 0.3817, 0.584, 0.3831, 0.3353, 0.3817, 0.3447, 0.3724, 0.3461, 0.3751, 0.3381, 0.3817, 0.3447, 0.3813, 0.354, 0.3715, 0.354, 0.3724, 0.3461, 0.3813, 0.354, 0.3813, 0.5747, 0.3715, 0.5747, 0.3715, 0.354, 0.3813, 0.5747, 0.3817, 0.584, 0.3724, 0.5827, 0.3715, 0.5747, 0.3817, 0.584, 0.3831, 0.5934, 0.3751, 0.5906, 0.3724, 0.5827, 0.8841, 0.07841, 0.8872, 0.08637, 0.8788, 0.08499, 0.8766, 0.07566, 0.8872, 0.08637, 0.8882, 0.09433, 0.8794, 0.09433, 0.8788, 0.08499, 0.8882, 0.09433, 0.8882, 0.315, 0.8794, 0.315, 0.8794, 0.09433, 0.8882, 0.315, 0.8872, 0.323, 0.8788, 0.3244, 0.8794, 0.315, 0.8872, 0.323, 0.8841, 0.3309, 0.8766, 0.3337, 0.8788, 0.3244, 0.8766, 0.07566, 0.8788, 0.08499, 0.8698, 0.08458, 0.8689, 0.07483, 0.8788, 0.08499, 0.8794, 0.09433, 0.87, 0.09433, 0.8698, 0.08458, 0.8794, 0.09433, 0.8794, 0.315, 0.87, 0.315, 0.87, 0.09433, 0.8794, 0.315, 0.8788, 0.3244, 0.8698, 0.3248, 0.87, 0.315, 0.8788, 0.3244, 0.8766, 0.3337, 0.8689, 0.3345, 0.8698, 0.3248, 0.8689, 0.07483, 0.8698, 0.08458, 0.6514, 0.08458, 0.6505, 0.07483, 0.8698, 0.08458, 0.87, 0.09433, 0.6517, 0.09433, 0.6514, 0.08458, 0.87, 0.09433, 0.87, 0.315, 0.6517, 0.315, 0.6517, 0.09433, 0.87, 0.315, 0.8698, 0.3248, 0.6514, 0.3248, 0.6517, 0.315, 0.8698, 0.3248, 0.8689, 0.3345, 0.6505, 0.3345, 0.6514, 0.3248, 0.6505, 0.07483, 0.6514, 0.08458, 0.642, 0.08499, 0.6425, 0.07566, 0.6514, 0.08458, 0.6517, 0.09433, 0.6418, 0.09433, 0.642, 0.08499, 0.6517, 0.09433, 0.6517, 0.315, 0.6418, 0.315, 0.6418, 0.09433, 0.6517, 0.315, 0.6514, 0.3248, 0.642, 0.3244, 0.6418, 0.315, 0.6514, 0.3248, 0.6505, 0.3345, 0.6425, 0.3337, 0.642, 0.3244, 0.6425, 0.07566, 0.642, 0.08499, 0.6319, 0.08637, 0.6342, 0.07841, 0.642, 0.08499, 0.6418, 0.09433, 0.6312, 0.09433, 0.6319, 0.08637, 0.6418, 0.09433, 0.6418, 0.315, 0.6312, 0.315, 0.6312, 0.09433, 0.6418, 0.315, 0.642, 0.3244, 0.6319, 0.323, 0.6312, 0.315, 0.642, 0.3244, 0.6425, 0.3337, 0.6342, 0.3309, 0.6319, 0.323, 0.8851, 0.3381, 0.8875, 0.3461, 0.8774, 0.3447, 0.8769, 0.3353, 0.8875, 0.3461, 0.8882, 0.354, 0.8776, 0.354, 0.8774, 0.3447, 0.8882, 0.354, 0.8882, 0.5747, 0.8776, 0.5747, 0.8776, 0.354, 0.8882, 0.5747, 0.8875, 0.5827, 0.8774, 0.584, 0.8776, 0.5747, 0.8875, 0.5827, 0.8851, 0.5906, 0.8769, 0.5934, 0.8774, 0.584, 0.8769, 0.3353, 0.8774, 0.3447, 0.8679, 0.3443, 0.8689, 0.3345, 0.8774, 0.3447, 0.8776, 0.354, 0.8677, 0.354, 0.8679, 0.3443, 0.8776, 0.354, 0.8776, 0.5747, 0.8677, 0.5747, 0.8677, 0.354, 0.8776, 0.5747, 0.8774, 0.584, 0.8679, 0.5845, 0.8677, 0.5747, 0.8774, 0.584, 0.8769, 0.5934, 0.8689, 0.5942, 0.8679, 0.5845, 0.8689, 0.3345, 0.8679, 0.3443, 0.6496, 0.3443, 0.6505, 0.3345, 0.8679, 0.3443, 0.8677, 0.354, 0.6493, 0.354, 0.6496, 0.3443, 0.8677, 0.354, 0.8677, 0.5747, 0.6493, 0.5747, 0.6493, 0.354, 0.8677, 0.5747, 0.8679, 0.5845, 0.6496, 0.5845, 0.6493, 0.5747, 0.8679, 0.5845, 0.8689, 0.5942, 0.6505, 0.5942, 0.6496, 0.5845, 0.6505, 0.3345, 0.6496, 0.3443, 0.6406, 0.3447, 0.6428, 0.3353, 0.6496, 0.3443, 0.6493, 0.354, 0.64, 0.354, 0.6406, 0.3447, 0.6493, 0.354, 0.6493, 0.5747, 0.64, 0.5747, 0.64, 0.354, 0.6493, 0.5747, 0.6496, 0.5845, 0.6406, 0.584, 0.64, 0.5747, 0.6496, 0.5845, 0.6505, 0.5942, 0.6428, 0.5934, 0.6406, 0.584, 0.6428, 0.3353, 0.6406, 0.3447, 0.6322, 0.3461, 0.6353, 0.3381, 0.6406, 0.3447, 0.64, 0.354, 0.6312, 0.354, 0.6322, 0.3461, 0.64, 0.354, 0.64, 0.5747, 0.6312, 0.5747, 0.6312, 0.354, 0.64, 0.5747, 0.6406, 0.584, 0.6322, 0.5827, 0.6312, 0.5747, 0.6406, 0.584, 0.6428, 0.5934, 0.6353, 0.5906, 0.6322, 0.5827])
me_roundcube.materials.append(mat_face)
me_roundcube.update()
me_roundcube_001 = bpy.data.meshes.new('Roundcube.001')
me_roundcube_001.from_pydata([(0.9155, 0.9155, -0.9155), (0.8577, 0.9354, -0.9354), (0.8, 0.9414, -0.9414), (-0.8, 0.9414, -0.9414), (-0.8577, 0.9354, -0.9354), (0.9354, 0.9354, -0.8577), (0.8677, 0.9756, -0.8677), (0.8, 0.9871, -0.8707), (-0.8, 0.9871, -0.8707), (-0.8677, 0.9756, -0.8677), (0.9414, 0.9414, -0.8), (0.9414, 0.9414, 0.8), (0.8707, 0.9871, -0.8), (0.8707, 0.9871, 0.8), (0.8, 1.0, 0.8), (0.8, 1.0, -0.8), (-0.8, 1.0, -0.8), (-0.8, 1.0, 0.8), (-0.8707, 0.9871, -0.8), (-0.8707, 0.9871, 0.8), (0.9354, 0.9354, 0.8577), (0.8677, 0.9756, 0.8677), (0.8, 0.9871, 0.8707), (-0.8, 0.9871, 0.8707), (-0.8677, 0.9756, 0.8677), (-0.9155, 0.9155, -0.9155), (-0.9354, 0.8577, -0.9354), (-0.9414, 0.8, -0.9414), (-0.9414, -0.8, -0.9414), (-0.9354, -0.8577, -0.9354), (-0.9354, 0.9354, -0.8577), (-0.9756, 0.8677, -0.8677), (-0.9871, 0.8, -0.8707), (-0.9871, -0.8, -0.8707), (-0.9756, -0.8677, -0.8677), (-0.9414, 0.9414, -0.8), (-0.9414, 0.9414, 0.8), (-0.9871, 0.8707, -0.8), (-0.9871, 0.8707, 0.8), (-1.0, 0.8, 0.8), (-1.0, 0.8, -0.8), (-1.0, -0.8, -0.8), (-1.0, -0.8, 0.8), (-0.9871, -0.8707, -0.8), (-0.9871, -0.8707, 0.8), (-0.9354, 0.9354, 0.8577), (-0.9756, 0.8677, 0.8677), (-0.9871, 0.8, 0.8707), (-0.9871, -0.8, 0.8707), (-0.9756, -0.8677, 0.8677), (-0.9155, -0.9155, -0.9155), (-0.8577, -0.9354, -0.9354), (-0.8, -0.9414, -0.9414), (0.8, -0.9414, -0.9414), (0.8577, -0.9354, -0.9354), (-0.9354, -0.9354, -0.8577), (-0.8677, -0.9756, -0.8677), (-0.8, -0.9871, -0.8707), (0.8, -0.9871, -0.8707), (0.8677, -0.9756, -0.8677), (-0.9414, -0.9414, -0.8), (-0.9414, -0.9414, 0.8), (-0.8707, -0.9871, -0.8), (-0.8707, -0.9871, 0.8), (-0.8, -1.0, 0.8), (-0.8, -1.0, -0.8), (0.8, -1.0, -0.8), (0.8, -1.0, 0.8), (0.8707, -0.9871, -0.8), (0.8707, -0.9871, 0.8), (-0.9354, -0.9354, 0.8577), (-0.8677, -0.9756, 0.8677), (-0.8, -0.9871, 0.8707), (0.8, -0.9871, 0.8707), (0.8677, -0.9756, 0.8677), (0.9155, -0.9155, -0.9155), (0.9354, -0.8577, -0.9354), (0.9414, -0.8, -0.9414), (0.9414, 0.8, -0.9414), (0.9354, 0.8577, -0.9354), (0.9354, -0.9354, -0.8577), (0.9756, -0.8677, -0.8677), (0.9871, -0.8, -0.8707), (0.9871, 0.8, -0.8707), (0.9756, 0.8677, -0.8677), (0.9414, -0.9414, -0.8), (0.9414, -0.9414, 0.8), (0.9871, -0.8707, -0.8), (0.9871, -0.8707, 0.8), (1.0, -0.8, 0.8), (1.0, -0.8, -0.8), (1.0, 0.8, -0.8), (1.0, 0.8, 0.8), (0.9871, 0.8707, -0.8), (0.9871, 0.8707, 0.8), (0.9354, -0.9354, 0.8577), (0.9756, -0.8677, 0.8677), (0.9871, -0.8, 0.8707), (0.9871, 0.8, 0.8707), (0.9756, 0.8677, 0.8677), (0.8677, -0.8677, -0.9756), (0.8, -0.8707, -0.9871), (-0.8, -0.8707, -0.9871), (-0.8677, -0.8677, -0.9756), (0.8707, -0.8, -0.9871), (0.8707, 0.8, -0.9871), (0.8, 0.8, -1.0), (0.8, -0.8, -1.0), (-0.8, -0.8, -1.0), (-0.8, 0.8, -1.0), (-0.8707, -0.8, -0.9871), (-0.8707, 0.8, -0.9871), (0.8677, 0.8677, -0.9756), (0.8, 0.8707, -0.9871), (-0.8, 0.8707, -0.9871), (-0.8677, 0.8677, -0.9756), (0.9155, 0.9155, 0.9155), (0.8577, 0.9354, 0.9354), (0.8, 0.9414, 0.9414), (-0.8, 0.9414, 0.9414), (-0.8577, 0.9354, 0.9354), (-0.9155, 0.9155, 0.9155), (0.9354, 0.8577, 0.9354), (0.8677, 0.8677, 0.9756), (0.8, 0.8707, 0.9871), (-0.8, 0.8707, 0.9871), (-0.8677, 0.8677, 0.9756), (-0.9354, 0.8577, 0.9354), (0.9414, 0.8, 0.9414), (0.9414, -0.8, 0.9414), (0.8707, 0.8, 0.9871), (0.8707, -0.8, 0.9871), (0.8, -0.8, 1.0), (0.8, 0.8, 1.0), (-0.8, 0.8, 1.0), (-0.8, -0.8, 1.0), (-0.8707, 0.8, 0.9871), (-0.8707, -0.8, 0.9871), (-0.9414, 0.8, 0.9414), (-0.9414, -0.8, 0.9414), (0.9354, -0.8577, 0.9354), (0.8677, -0.8677, 0.9756), (0.8, -0.8707, 0.9871), (-0.8, -0.8707, 0.9871), (-0.8677, -0.8677, 0.9756), (-0.9354, -0.8577, 0.9354), (0.9155, -0.9155, 0.9155), (0.8577, -0.9354, 0.9354), (0.8, -0.9414, 0.9414), (-0.8, -0.9414, 0.9414), (-0.8577, -0.9354, 0.9354), (-0.9155, -0.9155, 0.9155), (-1.282, -0.325, -1.067), (-0.9472, -0.3612, -0.5711), (-1.282, 0.325, -1.067), (-0.9472, 0.3612, -0.5711), (-0.6743, -0.325, -1.297), (-0.2715, -0.3612, -0.8266), (-0.6743, 0.325, -1.297), (-0.2715, 0.3612, -0.8266), (-1.668, 0.325, -2.148), (-1.668, -0.325, -2.148), (-1.018, 0.325, -2.145), (-1.018, -0.325, -2.145), (-1.401, 0.325, -3.049), (-1.401, -0.325, -3.049), (-0.7513, 0.325, -3.046), (-0.7513, -0.325, -3.046), (-1.388, 0.4361, -1.139), (-1.388, -0.4361, -1.139), (-0.57, 0.4359, -1.449), (-0.57, -0.4359, -1.449), (-1.786, 0.4221, -1.994), (-1.786, -0.4221, -1.994), (-0.9266, 0.4484, -2.07), (-0.9266, -0.4484, -2.07), (1.282, -0.325, -1.067), (0.9472, -0.3612, -0.5711), (1.282, 0.325, -1.067), (0.9472, 0.3612, -0.5711), (0.6743, -0.325, -1.297), (0.2715, -0.3612, -0.8266), (0.6743, 0.325, -1.297), (0.2715, 0.3612, -0.8266), (1.668, 0.325, -2.148), (1.668, -0.325, -2.148), (1.018, 0.325, -2.145), (1.018, -0.325, -2.145), (1.401, 0.325, -3.049), (1.401, -0.325, -3.049), (0.7513, 0.325, -3.046), (0.7513, -0.325, -3.046), (1.388, 0.4361, -1.139), (1.388, -0.4361, -1.139), (0.57, 0.4359, -1.449), (0.57, -0.4359, -1.449), (1.786, 0.4221, -1.994), (1.786, -0.4221, -1.994), (0.9266, 0.4484, -2.07), (0.9266, -0.4484, -2.07), (0.7922, -0.3214, -0.4985), (0.7922, -0.3214, 0.04364), (0.7922, 0.2208, -0.4985), (0.7922, 0.2208, 0.04364), (1.334, -0.3214, -0.4985), (1.334, -0.3214, 0.04364), (1.334, 0.2208, -0.4985), (1.334, 0.2208, 0.04364), (2.505, 0.2208, 0.04364), (2.505, 0.2208, -0.4985), (2.505, -0.3214, -0.4985), (2.505, -0.3214, 0.04364), (1.558, -2.23, -0.0886), (1.558, -2.23, -0.3663), (2.28, -2.23, -0.0886), (2.28, -2.23, -0.3663), (1.506, -2.331, -0.03567), (1.506, -2.331, -0.4192), (2.333, -2.331, -0.03567), (2.333, -2.331, -0.4192), (1.558, -2.02, -0.0886), (1.558, -2.02, -0.3663), (2.28, -2.02, -0.0886), (2.28, -2.02, -0.3663), (-0.7922, -0.3214, -0.4985), (-0.7922, -0.3214, 0.04364), (-0.7922, 0.2208, -0.4985), (-0.7922, 0.2208, 0.04364), (-1.334, -0.3214, -0.4985), (-1.334, -0.3214, 0.04364), (-1.334, 0.2208, -0.4985), (-1.334, 0.2208, 0.04364), (-2.505, 0.2208, 0.04364), (-2.505, 0.2208, -0.4985), (-2.505, -0.3214, -0.4985), (-2.505, -0.3214, 0.04364), (-1.558, -2.23, -0.0886), (-1.558, -2.23, -0.3663), (-2.28, -2.23, -0.0886), (-2.28, -2.23, -0.3663), (-1.506, -2.331, -0.03567), (-1.506, -2.331, -0.4192), (-2.333, -2.331, -0.03567), (-2.333, -2.331, -0.4192), (-1.558, -2.02, -0.0886), (-1.558, -2.02, -0.3663), (-2.28, -2.02, -0.0886), (-2.28, -2.02, -0.3663)], [], [(0, 1, 6, 5), (1, 2, 7, 6), (2, 3, 8, 7), (3, 4, 9, 8), (4, 25, 30, 9), (5, 6, 12, 10), (6, 7, 15, 12), (7, 8, 16, 15), (8, 9, 18, 16), (9, 30, 35, 18), (10, 12, 13, 11), (12, 15, 14, 13), (15, 16, 17, 14), (16, 18, 19, 17), (18, 35, 36, 19), (11, 13, 21, 20), (13, 14, 22, 21), (14, 17, 23, 22), (17, 19, 24, 23), (19, 36, 45, 24), (20, 21, 117, 116), (21, 22, 118, 117), (22, 23, 119, 118), (23, 24, 120, 119), (24, 45, 121, 120), (25, 26, 31, 30), (26, 27, 32, 31), (27, 28, 33, 32), (28, 29, 34, 33), (29, 50, 55, 34), (30, 31, 37, 35), (31, 32, 40, 37), (32, 33, 41, 40), (33, 34, 43, 41), (34, 55, 60, 43), (35, 37, 38, 36), (37, 40, 39, 38), (40, 41, 42, 39), (41, 43, 44, 42), (43, 60, 61, 44), (36, 38, 46, 45), (38, 39, 47, 46), (39, 42, 48, 47), (42, 44, 49, 48), (44, 61, 70, 49), (45, 46, 127, 121), (46, 47, 138, 127), (47, 48, 139, 138), (48, 49, 145, 139), (49, 70, 151, 145), (50, 51, 56, 55), (51, 52, 57, 56), (52, 53, 58, 57), (53, 54, 59, 58), (54, 75, 80, 59), (55, 56, 62, 60), (56, 57, 65, 62), (57, 58, 66, 65), (58, 59, 68, 66), (59, 80, 85, 68), (60, 62, 63, 61), (62, 65, 64, 63), (65, 66, 67, 64), (66, 68, 69, 67), (68, 85, 86, 69), (61, 63, 71, 70), (63, 64, 72, 71), (64, 67, 73, 72), (67, 69, 74, 73), (69, 86, 95, 74), (70, 71, 150, 151), (71, 72, 149, 150), (72, 73, 148, 149), (73, 74, 147, 148), (74, 95, 146, 147), (75, 76, 81, 80), (76, 77, 82, 81), (77, 78, 83, 82), (78, 79, 84, 83), (79, 0, 5, 84), (80, 81, 87, 85), (81, 82, 90, 87), (82, 83, 91, 90), (83, 84, 93, 91), (84, 5, 10, 93), (85, 87, 88, 86), (87, 90, 89, 88), (90, 91, 92, 89), (91, 93, 94, 92), (93, 10, 11, 94), (86, 88, 96, 95), (88, 89, 97, 96), (89, 92, 98, 97), (92, 94, 99, 98), (94, 11, 20, 99), (95, 96, 140, 146), (96, 97, 129, 140), (97, 98, 128, 129), (98, 99, 122, 128), (99, 20, 116, 122), (75, 54, 100, 76), (54, 53, 101, 100), (53, 52, 102, 101), (52, 51, 103, 102), (51, 50, 29, 103), (76, 100, 104, 77), (100, 101, 107, 104), (101, 102, 108, 107), (102, 103, 110, 108), (103, 29, 28, 110), (77, 104, 105, 78), (104, 107, 106, 105), (107, 108, 109, 106), (108, 110, 111, 109), (110, 28, 27, 111), (78, 105, 112, 79), (105, 106, 113, 112), (106, 109, 114, 113), (109, 111, 115, 114), (111, 27, 26, 115), (79, 112, 1, 0), (112, 113, 2, 1), (113, 114, 3, 2), (114, 115, 4, 3), (115, 26, 25, 4), (116, 117, 123, 122), (117, 118, 124, 123), (118, 119, 125, 124), (119, 120, 126, 125), (120, 121, 127, 126), (122, 123, 130, 128), (123, 124, 133, 130), (124, 125, 134, 133), (125, 126, 136, 134), (126, 127, 138, 136), (128, 130, 131, 129), (130, 133, 132, 131), (133, 134, 135, 132), (134, 136, 137, 135), (136, 138, 139, 137), (129, 131, 141, 140), (131, 132, 142, 141), (132, 135, 143, 142), (135, 137, 144, 143), (137, 139, 145, 144), (140, 141, 147, 146), (141, 142, 148, 147), (142, 143, 149, 148), (143, 144, 150, 149), (144, 145, 151, 150), (152, 153, 155, 154), (154, 155, 159, 158), (158, 159, 157, 156), (156, 157, 153, 152), (156, 152, 169, 171), (159, 155, 153, 157), (163, 161, 165, 167), (160, 161, 173, 172), (163, 162, 174, 175), (158, 156, 171, 170), (164, 166, 167, 165), (160, 162, 166, 164), (162, 163, 167, 166), (161, 160, 164, 165), (168, 170, 174, 172), (169, 168, 172, 173), (170, 171, 175, 174), (171, 169, 173, 175), (161, 163, 175, 173), (154, 158, 170, 168), (162, 160, 172, 174), (152, 154, 168, 169), (176, 178, 179, 177), (178, 182, 183, 179), (182, 180, 181, 183), (180, 176, 177, 181), (180, 195, 193, 176), (183, 181, 177, 179), (187, 191, 189, 185), (184, 196, 197, 185), (187, 199, 198, 186), (182, 194, 195, 180), (188, 189, 191, 190), (184, 188, 190, 186), (186, 190, 191, 187), (185, 189, 188, 184), (192, 196, 198, 194), (193, 197, 196, 192), (194, 198, 199, 195), (195, 199, 197, 193), (185, 197, 199, 187), (178, 192, 194, 182), (186, 198, 196, 184), (176, 193, 192, 178), (200, 201, 203, 202), (202, 203, 207, 206), (207, 205, 211, 208), (204, 205, 201, 200), (202, 206, 204, 200), (207, 203, 201, 205), (209, 208, 211, 210), (206, 207, 208, 209), (204, 210, 219, 217), (204, 206, 209, 210), (213, 215, 223, 221), (210, 211, 218, 219), (205, 204, 217, 216), (211, 205, 216, 218), (213, 212, 216, 217), (214, 215, 219, 218), (212, 214, 218, 216), (215, 213, 217, 219), (220, 221, 223, 222), (215, 214, 222, 223), (214, 212, 220, 222), (212, 213, 221, 220), (224, 226, 227, 225), (226, 230, 231, 227), (231, 232, 235, 229), (228, 224, 225, 229), (226, 224, 228, 230), (231, 229, 225, 227), (233, 234, 235, 232), (230, 233, 232, 231), (228, 241, 243, 234), (228, 234, 233, 230), (237, 245, 247, 239), (234, 243, 242, 235), (229, 240, 241, 228), (235, 242, 240, 229), (237, 241, 240, 236), (238, 242, 243, 239), (236, 240, 242, 238), (239, 243, 241, 237), (244, 246, 247, 245), (239, 247, 246, 238), (238, 246, 244, 236), (236, 244, 245, 237)])
me_roundcube_001.polygons.foreach_set('use_smooth', [1, 1, 1, 1, 1, 1, 1, 1, 1, 1, 1, 1, 1, 1, 1, 1, 1, 1, 1, 1, 1, 1, 1, 1, 1, 1, 1, 1, 1, 1, 1, 1, 1, 1, 1, 1, 1, 1, 1, 1, 1, 1, 1, 1, 1, 1, 1, 1, 1, 1, 1, 1, 1, 1, 1, 1, 1, 1, 1, 1, 1, 1, 1, 1, 1, 1, 1, 1, 1, 1, 1, 1, 1, 1, 1, 1, 1, 1, 1, 1, 1, 1, 1, 1, 1, 1, 1, 1, 1, 1, 1, 1, 1, 1, 1, 1, 1, 1, 1, 1, 1, 1, 1, 1, 1, 1, 1, 1, 1, 1, 1, 1, 1, 1, 1, 1, 1, 1, 1, 1, 1, 1, 1, 1, 1, 1, 1, 1, 1, 1, 1, 1, 1, 1, 1, 1, 1, 1, 1, 1, 1, 1, 1, 1, 1, 1, 1, 1, 1, 1, 0, 0, 0, 0, 0, 0, 0, 0, 0, 0, 0, 0, 0, 0, 0, 0, 0, 0, 0, 0, 0, 0, 0, 0, 0, 0, 0, 0, 0, 0, 0, 0, 0, 0, 0, 0, 0, 0, 0, 0, 0, 0, 0, 0, 0, 0, 0, 0, 0, 0, 0, 0, 0, 0, 0, 0, 0, 0, 0, 0, 0, 0, 0, 0, 0, 0, 0, 0, 0, 0, 0, 0, 0, 0, 0, 0, 0, 0, 0, 0, 0, 0, 0, 0, 0, 0, 0, 0])
me_roundcube_001.polygons.foreach_set('material_index', [0, 0, 0, 0, 0, 0, 0, 0, 0, 0, 0, 0, 0, 0, 0, 0, 0, 0, 0, 0, 0, 0, 0, 0, 0, 0, 0, 0, 0, 0, 0, 0, 0, 0, 0, 0, 0, 0, 0, 0, 0, 0, 0, 0, 0, 0, 0, 0, 0, 0, 0, 0, 0, 0, 0, 0, 0, 0, 0, 0, 0, 0, 2, 0, 0, 0, 0, 0, 0, 0, 0, 0, 0, 0, 0, 0, 0, 0, 0, 0, 0, 0, 0, 0, 0, 0, 0, 0, 0, 0, 0, 0, 0, 0, 0, 0, 0, 0, 0, 0, 0, 0, 0, 0, 0, 0, 0, 0, 0, 0, 0, 0, 0, 0, 0, 0, 0, 0, 0, 0, 0, 0, 0, 0, 0, 0, 0, 0, 0, 0, 0, 0, 0, 0, 0, 0, 0, 0, 0, 0, 0, 0, 0, 0, 0, 0, 0, 0, 0, 0, 0, 0, 0, 0, 1, 0, 0, 1, 1, 1, 0, 0, 0, 0, 0, 0, 0, 0, 1, 1, 1, 1, 0, 0, 0, 0, 1, 0, 0, 1, 1, 1, 0, 0, 0, 0, 0, 0, 0, 0, 1, 1, 1, 1, 0, 0, 0, 0, 0, 0, 0, 0, 0, 0, 0, 0, 0, 0, 1, 1, 1, 1, 1, 0, 0, 0, 0, 0, 0, 0, 0, 0, 0, 0, 0, 0, 0, 0, 0, 0, 1, 1, 1, 1, 1, 0, 0, 0])
_k = {(164, 165): 1.0, (164, 166): 1.0, (166, 167): 1.0, (165, 167): 1.0, (188, 189): 1.0, (188, 190): 1.0, (190, 191): 1.0, (189, 191): 1.0}
me_roundcube_001.attributes.new('crease_edge', 'FLOAT', 'EDGE').data.foreach_set('value', [_k.get((min(e.vertices), max(e.vertices)), 0.0) for e in me_roundcube_001.edges])
_uv = me_roundcube_001.uv_layers.new(name='UVMap')
_uv.uv.foreach_set('vector', [0.404, 0.4952, 0.4055, 0.4996, 0.4004, 0.4989, 0.3996, 0.4937, 0.4055, 0.4996, 0.406, 0.504, 0.4006, 0.504, 0.4004, 0.4989, 0.406, 0.504, 0.406, 0.6259, 0.4006, 0.6259, 0.4006, 0.504, 0.406, 0.6259, 0.4055, 0.6303, 0.4004, 0.631, 0.4006, 0.6259, 0.4055, 0.6303, 0.404, 0.6347, 0.3996, 0.6362, 0.4004, 0.631, 0.3996, 0.4937, 0.4004, 0.4989, 0.3952, 0.4986, 0.3952, 0.4933, 0.4004, 0.4989, 0.4006, 0.504, 0.3952, 0.504, 0.3952, 0.4986, 0.4006, 0.504, 0.4006, 0.6259, 0.3952, 0.6259, 0.3952, 0.504, 0.4006, 0.6259, 0.4004, 0.631, 0.3952, 0.6312, 0.3952, 0.6259, 0.4004, 0.631, 0.3996, 0.6362, 0.3952, 0.6366, 0.3952, 0.6312, 0.3952, 0.4933, 0.3952, 0.4986, 0.2734, 0.4986, 0.2734, 0.4933, 0.3952, 0.4986, 0.3952, 0.504, 0.2734, 0.504, 0.2734, 0.4986, 0.3952, 0.504, 0.3952, 0.6259, 0.2734, 0.6259, 0.2734, 0.504, 0.3952, 0.6259, 0.3952, 0.6312, 0.2734, 0.6312, 0.2734, 0.6259, 0.3952, 0.6312, 0.3952, 0.6366, 0.2734, 0.6366, 0.2734, 0.6312, 0.2734, 0.4933, 0.2734, 0.4986, 0.2682, 0.4989, 0.269, 0.4937, 0.2734, 0.4986, 0.2734, 0.504, 0.268, 0.504, 0.2682, 0.4989, 0.2734, 0.504, 0.2734, 0.6259, 0.268, 0.6259, 0.268, 0.504, 0.2734, 0.6259, 0.2734, 0.6312, 0.2682, 0.631, 0.268, 0.6259, 0.2734, 0.6312, 0.2734, 0.6366, 0.269, 0.6362, 0.2682, 0.631, 0.269, 0.4937, 0.2682, 0.4989, 0.2631, 0.4996, 0.2646, 0.4952, 0.2682, 0.4989, 0.268, 0.504, 0.2626, 0.504, 0.2631, 0.4996, 0.268, 0.504, 0.268, 0.6259, 0.2626, 0.6259, 0.2626, 0.504, 0.268, 0.6259, 0.2682, 0.631, 0.2631, 0.6303, 0.2626, 0.6259, 0.2682, 0.631, 0.269, 0.6362, 0.2646, 0.6347, 0.2631, 0.6303, 0.5887, 0.6288, 0.5844, 0.6303, 0.5853, 0.6252, 0.5903, 0.6244, 0.5844, 0.6303, 0.58, 0.6308, 0.5802, 0.6254, 0.5853, 0.6252, 0.58, 0.6308, 0.4583, 0.6308, 0.4585, 0.6254, 0.5802, 0.6254, 0.4583, 0.6308, 0.4539, 0.6303, 0.4533, 0.6252, 0.4585, 0.6254, 0.4539, 0.6303, 0.4494, 0.6288, 0.448, 0.6244, 0.4533, 0.6252, 0.5903, 0.6244, 0.5853, 0.6252, 0.5855, 0.62, 0.5908, 0.62, 0.5853, 0.6252, 0.5802, 0.6254, 0.5802, 0.62, 0.5855, 0.62, 0.5802, 0.6254, 0.4585, 0.6254, 0.4585, 0.62, 0.5802, 0.62, 0.4585, 0.6254, 0.4533, 0.6252, 0.4531, 0.62, 0.4585, 0.62, 0.4533, 0.6252, 0.448, 0.6244, 0.4475, 0.62, 0.4531, 0.62, 0.5908, 0.62, 0.5855, 0.62, 0.5855, 0.4982, 0.5908, 0.4982, 0.5855, 0.62, 0.5802, 0.62, 0.5802, 0.4982, 0.5855, 0.4982, 0.5802, 0.62, 0.4585, 0.62, 0.4585, 0.4982, 0.5802, 0.4982, 0.4585, 0.62, 0.4531, 0.62, 0.4531, 0.4982, 0.4585, 0.4982, 0.4531, 0.62, 0.4475, 0.62, 0.4475, 0.4982, 0.4531, 0.4982, 0.5908, 0.4982, 0.5855, 0.4982, 0.5853, 0.493, 0.5903, 0.4938, 0.5855, 0.4982, 0.5802, 0.4982, 0.5802, 0.4928, 0.5853, 0.493, 0.5802, 0.4982, 0.4585, 0.4982, 0.4585, 0.4928, 0.5802, 0.4928, 0.4585, 0.4982, 0.4531, 0.4982, 0.4533, 0.493, 0.4585, 0.4928, 0.4531, 0.4982, 0.4475, 0.4982, 0.448, 0.4938, 0.4533, 0.493, 0.5903, 0.4938, 0.5853, 0.493, 0.5844, 0.4879, 0.5887, 0.4894, 0.5853, 0.493, 0.5802, 0.4928, 0.58, 0.4874, 0.5844, 0.4879, 0.5802, 0.4928, 0.4585, 0.4928, 0.4583, 0.4874, 0.58, 0.4874, 0.4585, 0.4928, 0.4533, 0.493, 0.4539, 0.4879, 0.4583, 0.4874, 0.4533, 0.493, 0.448, 0.4938, 0.4494, 0.4894, 0.4539, 0.4879, 0.7737, 0.4894, 0.7752, 0.4938, 0.7701, 0.493, 0.7693, 0.4879, 0.7752, 0.4938, 0.7757, 0.4982, 0.7703, 0.4982, 0.7701, 0.493, 0.7757, 0.4982, 0.7757, 0.62, 0.7703, 0.62, 0.7703, 0.4982, 0.7757, 0.62, 0.7752, 0.6244, 0.7701, 0.6252, 0.7703, 0.62, 0.7752, 0.6244, 0.7737, 0.6288, 0.7693, 0.6303, 0.7701, 0.6252, 0.7693, 0.4879, 0.7701, 0.493, 0.7649, 0.4928, 0.7649, 0.4874, 0.7701, 0.493, 0.7703, 0.4982, 0.7649, 0.4982, 0.7649, 0.4928, 0.7703, 0.4982, 0.7703, 0.62, 0.7649, 0.62, 0.7649, 0.4982, 0.7703, 0.62, 0.7701, 0.6252, 0.7649, 0.6254, 0.7649, 0.62, 0.7701, 0.6252, 0.7693, 0.6303, 0.7649, 0.6308, 0.7649, 0.6254, 0.7649, 0.4874, 0.7649, 0.4928, 0.6431, 0.4928, 0.6431, 0.4874, 0.7649, 0.4928, 0.7649, 0.4982, 0.6431, 0.4982, 0.6431, 0.4928, 0.5605, 0.6375, 0.5605, 0.983, 0.215, 0.983, 0.215, 0.6375, 0.7649, 0.62, 0.7649, 0.6254, 0.6431, 0.6254, 0.6431, 0.62, 0.7649, 0.6254, 0.7649, 0.6308, 0.6431, 0.6308, 0.6431, 0.6254, 0.6431, 0.4874, 0.6431, 0.4928, 0.6379, 0.493, 0.6387, 0.4879, 0.6431, 0.4928, 0.6431, 0.4982, 0.6377, 0.4982, 0.6379, 0.493, 0.6431, 0.4982, 0.6431, 0.62, 0.6377, 0.62, 0.6377, 0.4982, 0.6431, 0.62, 0.6431, 0.6254, 0.6379, 0.6252, 0.6377, 0.62, 0.6431, 0.6254, 0.6431, 0.6308, 0.6387, 0.6303, 0.6379, 0.6252, 0.6387, 0.4879, 0.6379, 0.493, 0.6328, 0.4938, 0.6343, 0.4894, 0.6379, 0.493, 0.6377, 0.4982, 0.6323, 0.4982, 0.6328, 0.4938, 0.6377, 0.4982, 0.6377, 0.62, 0.6323, 0.62, 0.6323, 0.4982, 0.6377, 0.62, 0.6379, 0.6252, 0.6328, 0.6244, 0.6323, 0.62, 0.6379, 0.6252, 0.6387, 0.6303, 0.6343, 0.6288, 0.6328, 0.6244, 0.1621, 0.634, 0.1577, 0.6355, 0.1583, 0.6304, 0.1636, 0.6296, 0.1577, 0.6355, 0.1532, 0.636, 0.1531, 0.6306, 0.1583, 0.6304, 0.1532, 0.636, 0.03154, 0.636, 0.03138, 0.6306, 0.1531, 0.6306, 0.03154, 0.636, 0.02717, 0.6356, 0.02627, 0.6304, 0.03138, 0.6306, 0.02717, 0.6356, 0.02285, 0.634, 0.02126, 0.6296, 0.02627, 0.6304, 0.1636, 0.6296, 0.1583, 0.6304, 0.1585, 0.6252, 0.164, 0.6252, 0.1583, 0.6304, 0.1531, 0.6306, 0.153, 0.6252, 0.1585, 0.6252, 0.1531, 0.6306, 0.03138, 0.6306, 0.03133, 0.6252, 0.153, 0.6252, 0.03138, 0.6306, 0.02627, 0.6304, 0.026, 0.6252, 0.03133, 0.6252, 0.02627, 0.6304, 0.02126, 0.6296, 0.02078, 0.6252, 0.026, 0.6252, 0.164, 0.6252, 0.1585, 0.6252, 0.1585, 0.5034, 0.164, 0.5034, 0.1585, 0.6252, 0.153, 0.6252, 0.153, 0.5034, 0.1585, 0.5034, 0.153, 0.6252, 0.03133, 0.6252, 0.03133, 0.5034, 0.153, 0.5034, 0.03133, 0.6252, 0.026, 0.6252, 0.026, 0.5034, 0.03133, 0.5034, 0.026, 0.6252, 0.02078, 0.6252, 0.02078, 0.5034, 0.026, 0.5034, 0.164, 0.5034, 0.1585, 0.5034, 0.1583, 0.4982, 0.1636, 0.499, 0.1585, 0.5034, 0.153, 0.5034, 0.1531, 0.498, 0.1583, 0.4982, 0.153, 0.5034, 0.03133, 0.5034, 0.03138, 0.498, 0.1531, 0.498, 0.03133, 0.5034, 0.026, 0.5034, 0.02627, 0.4983, 0.03138, 0.498, 0.026, 0.5034, 0.02078, 0.5034, 0.02126, 0.499, 0.02627, 0.4983, 0.1636, 0.499, 0.1583, 0.4982, 0.1577, 0.4931, 0.1621, 0.4946, 0.1583, 0.4982, 0.1531, 0.498, 0.1532, 0.4926, 0.1577, 0.4931, 0.1531, 0.498, 0.03138, 0.498, 0.03154, 0.4926, 0.1532, 0.4926, 0.03138, 0.498, 0.02627, 0.4983, 0.02717, 0.4931, 0.03154, 0.4926, 0.02627, 0.4983, 0.02126, 0.499, 0.02285, 0.4946, 0.02717, 0.4931, 0.6678, 0.1622, 0.6663, 0.1578, 0.6716, 0.1585, 0.6722, 0.1637, 0.6663, 0.1578, 0.6659, 0.1534, 0.6714, 0.1534, 0.6716, 0.1585, 0.6659, 0.1534, 0.6659, 0.03155, 0.6714, 0.03155, 0.6714, 0.1534, 0.6659, 0.03155, 0.6663, 0.02715, 0.6716, 0.0264, 0.6714, 0.03155, 0.6663, 0.02715, 0.6678, 0.02276, 0.6722, 0.02124, 0.6716, 0.0264, 0.6722, 0.1637, 0.6716, 0.1585, 0.6768, 0.1588, 0.6766, 0.1642, 0.6716, 0.1585, 0.6714, 0.1534, 0.6768, 0.1534, 0.6768, 0.1588, 0.6714, 0.1534, 0.6714, 0.03155, 0.6768, 0.03155, 0.6768, 0.1534, 0.6714, 0.03155, 0.6716, 0.0264, 0.6768, 0.02617, 0.6768, 0.03155, 0.6716, 0.0264, 0.6722, 0.02124, 0.6766, 0.02078, 0.6768, 0.02617, 0.6766, 0.1642, 0.6768, 0.1588, 0.7985, 0.1588, 0.7984, 0.1642, 0.6768, 0.1588, 0.6768, 0.1534, 0.7985, 0.1534, 0.7985, 0.1588, 0.6768, 0.1534, 0.6768, 0.03155, 0.7985, 0.03155, 0.7985, 0.1534, 0.6768, 0.03155, 0.6768, 0.02617, 0.7985, 0.02617, 0.7985, 0.03155, 0.6768, 0.02617, 0.6766, 0.02078, 0.7984, 0.02078, 0.7985, 0.02617, 0.7984, 0.1642, 0.7985, 0.1588, 0.8036, 0.1585, 0.8027, 0.1637, 0.7985, 0.1588, 0.7985, 0.1534, 0.8039, 0.1534, 0.8036, 0.1585, 0.7985, 0.1534, 0.7985, 0.03155, 0.8039, 0.03155, 0.8039, 0.1534, 0.7985, 0.03155, 0.7985, 0.02617, 0.8036, 0.0264, 0.8039, 0.03155, 0.7985, 0.02617, 0.7984, 0.02078, 0.8027, 0.02124, 0.8036, 0.0264, 0.8027, 0.1637, 0.8036, 0.1585, 0.8086, 0.1578, 0.8071, 0.1622, 0.8036, 0.1585, 0.8039, 0.1534, 0.8091, 0.1534, 0.8086, 0.1578, 0.8039, 0.1534, 0.8039, 0.03155, 0.8091, 0.03155, 0.8091, 0.1534, 0.8039, 0.03155, 0.8036, 0.0264, 0.8086, 0.02715, 0.8091, 0.03155, 0.8036, 0.0264, 0.8027, 0.02124, 0.8071, 0.02276, 0.8086, 0.02715, 0.6679, 0.3471, 0.6663, 0.3427, 0.6714, 0.3435, 0.6723, 0.3486, 0.6663, 0.3427, 0.6659, 0.3383, 0.6711, 0.3383, 0.6714, 0.3435, 0.6659, 0.3383, 0.6659, 0.2165, 0.6711, 0.2165, 0.6711, 0.3383, 0.6659, 0.2165, 0.6663, 0.2121, 0.6714, 0.2113, 0.6711, 0.2165, 0.6663, 0.2121, 0.6679, 0.2077, 0.6723, 0.2062, 0.6714, 0.2113, 0.6723, 0.3486, 0.6714, 0.3435, 0.6765, 0.3437, 0.6766, 0.3491, 0.6714, 0.3435, 0.6711, 0.3383, 0.6764, 0.3383, 0.6765, 0.3437, 0.6711, 0.3383, 0.6711, 0.2165, 0.6764, 0.2165, 0.6764, 0.3383, 0.6711, 0.2165, 0.6714, 0.2113, 0.6765, 0.2111, 0.6764, 0.2165, 0.6714, 0.2113, 0.6723, 0.2062, 0.6766, 0.2057, 0.6765, 0.2111, 0.6766, 0.3491, 0.6765, 0.3437, 0.7982, 0.3437, 0.7984, 0.3491, 0.6765, 0.3437, 0.6764, 0.3383, 0.7982, 0.3383, 0.7982, 0.3437, 0.6764, 0.3383, 0.6764, 0.2165, 0.7982, 0.2165, 0.7982, 0.3383, 0.6764, 0.2165, 0.6765, 0.2111, 0.7982, 0.2111, 0.7982, 0.2165, 0.6765, 0.2111, 0.6766, 0.2057, 0.7984, 0.2057, 0.7982, 0.2111, 0.7984, 0.3491, 0.7982, 0.3437, 0.8034, 0.3435, 0.8028, 0.3486, 0.7982, 0.3437, 0.7982, 0.3383, 0.8036, 0.3383, 0.8034, 0.3435, 0.7982, 0.3383, 0.7982, 0.2165, 0.8036, 0.2165, 0.8036, 0.3383, 0.7982, 0.2165, 0.7982, 0.2111, 0.8034, 0.2113, 0.8036, 0.2165, 0.7982, 0.2111, 0.7984, 0.2057, 0.8028, 0.2062, 0.8034, 0.2113, 0.8028, 0.3486, 0.8034, 0.3435, 0.8087, 0.3427, 0.8072, 0.3471, 0.8034, 0.3435, 0.8036, 0.3383, 0.8091, 0.3383, 0.8087, 0.3427, 0.8036, 0.3383, 0.8036, 0.2165, 0.8091, 0.2165, 0.8091, 0.3383, 0.8036, 0.2165, 0.8034, 0.2113, 0.8087, 0.2121, 0.8091, 0.2165, 0.8034, 0.2113, 0.8028, 0.2062, 0.8072, 0.2077, 0.8087, 0.2121, 0.6659, 0.3946, 0.7035, 0.3907, 0.7035, 0.4456, 0.6659, 0.444, 0.4701, 0.2964, 0.4871, 0.2541, 0.5415, 0.2622, 0.519, 0.3037, 0.02966, 0.7135, 0.02573, 0.6776, 0.08067, 0.6779, 0.07911, 0.7138, 0.895, 0.2552, 0.8507, 0.2712, 0.8507, 0.2162, 0.895, 0.2057, 0.2626, 0.758, 0.2961, 0.7261, 0.308, 0.727, 0.2628, 0.7699, 0.9064, 0.4882, 0.9578, 0.4874, 0.9578, 0.5424, 0.9064, 0.5432, 0.8173, 0.5012, 0.8648, 0.4874, 0.8648, 0.559, 0.8173, 0.5728, 0.6908, 0.7494, 0.6414, 0.7492, 0.6345, 0.7374, 0.6987, 0.7377, 0.4545, 0.8539, 0.4545, 0.9034, 0.4475, 0.9125, 0.4475, 0.8443, 0.02966, 0.7135, 0.07911, 0.7138, 0.0871, 0.7255, 0.02078, 0.725, 0.1306, 0.9747, 0.1306, 0.9252, 0.18, 0.9252, 0.18, 0.9747, 0.4588, 0.3831, 0.5071, 0.3724, 0.5415, 0.4351, 0.4931, 0.4458, 0.1306, 0.8151, 0.18, 0.8144, 0.18, 0.8829, 0.1306, 0.8836, 0.6414, 0.7492, 0.6908, 0.7494, 0.6895, 0.8181, 0.64, 0.8178, 0.4634, 0.3035, 0.5293, 0.3134, 0.5127, 0.3653, 0.4475, 0.3735, 0.6323, 0.6723, 0.6987, 0.6727, 0.6987, 0.7377, 0.6345, 0.7374, 0.02078, 0.725, 0.0871, 0.7255, 0.08899, 0.7728, 0.02078, 0.7724, 0.2626, 0.8115, 0.3291, 0.8164, 0.3291, 0.8882, 0.2673, 0.8658, 0.504, 0.854, 0.4545, 0.8539, 0.4475, 0.8443, 0.513, 0.8461, 0.4701, 0.2964, 0.519, 0.3037, 0.5293, 0.3134, 0.4634, 0.3035, 0.5071, 0.3724, 0.4588, 0.3831, 0.4475, 0.3735, 0.5127, 0.3653, 0.2961, 0.7261, 0.2626, 0.6897, 0.263, 0.6782, 0.308, 0.727, 0.7828, 0.3946, 0.7828, 0.444, 0.7451, 0.4456, 0.7451, 0.3907, 0.5189, 0.06308, 0.47, 0.07041, 0.4475, 0.02893, 0.5019, 0.02078, 0.1899, 0.7135, 0.1404, 0.7138, 0.1389, 0.6779, 0.1938, 0.6776, 0.8507, 0.3623, 0.8507, 0.3128, 0.895, 0.3233, 0.895, 0.3783, 0.3949, 0.758, 0.3947, 0.7699, 0.3495, 0.727, 0.3613, 0.7261, 0.8996, 0.9109, 0.8996, 0.9658, 0.8481, 0.965, 0.8481, 0.9101, 0.8957, 0.6862, 0.8957, 0.7577, 0.8481, 0.7439, 0.8481, 0.6723, 0.7481, 0.7494, 0.7402, 0.7377, 0.8044, 0.7374, 0.7975, 0.7492, 0.9091, 0.03041, 0.9161, 0.02078, 0.9161, 0.08901, 0.9091, 0.07986, 0.1899, 0.7135, 0.1988, 0.725, 0.1325, 0.7255, 0.1404, 0.7138, 0.3121, 0.9792, 0.2626, 0.9792, 0.2626, 0.9297, 0.3121, 0.9297, 0.5302, 0.1498, 0.4959, 0.2125, 0.4475, 0.2018, 0.4819, 0.1391, 0.8976, 0.8, 0.8976, 0.8685, 0.8481, 0.8678, 0.8481, 0.7993, 0.7975, 0.7492, 0.7989, 0.8178, 0.7494, 0.8181, 0.7481, 0.7494, 0.5256, 0.07015, 0.5415, 0.1402, 0.4763, 0.132, 0.4597, 0.08006, 0.8066, 0.6723, 0.8044, 0.7374, 0.7402, 0.7377, 0.7402, 0.6727, 0.1988, 0.725, 0.1988, 0.7724, 0.1306, 0.7728, 0.1325, 0.7255, 0.08723, 0.8144, 0.08252, 0.8687, 0.02078, 0.891, 0.02078, 0.8192, 0.8596, 0.03042, 0.8507, 0.02254, 0.9161, 0.02078, 0.9091, 0.03041, 0.5189, 0.06308, 0.5256, 0.07015, 0.4597, 0.08006, 0.47, 0.07041, 0.4819, 0.1391, 0.4763, 0.132, 0.5415, 0.1402, 0.5302, 0.1498, 0.3613, 0.7261, 0.3495, 0.727, 0.3945, 0.6782, 0.3949, 0.6897, 0.9064, 0.626, 0.9064, 0.5848, 0.9476, 0.5848, 0.9476, 0.626, 0.4888, 0.8028, 0.4475, 0.8028, 0.4475, 0.7615, 0.4888, 0.7615, 0.1099, 0.2567, 0.1099, 0.2979, 0.02078, 0.2979, 0.02078, 0.2567, 0.06206, 0.9739, 0.02078, 0.9739, 0.02078, 0.9326, 0.06206, 0.9326, 0.1512, 0.2151, 0.1099, 0.2151, 0.1099, 0.1739, 0.1512, 0.1739, 0.1099, 0.2567, 0.1512, 0.2567, 0.1512, 0.2979, 0.1099, 0.2979, 0.406, 0.2155, 0.3647, 0.2155, 0.3647, 0.1742, 0.406, 0.1742, 0.4888, 0.7615, 0.4475, 0.7615, 0.4475, 0.6724, 0.4888, 0.6724, 0.1099, 0.1739, 0.02078, 0.1739, 0.03382, 0.02078, 0.09685, 0.02078, 0.1099, 0.1739, 0.1099, 0.2151, 0.02078, 0.2151, 0.02078, 0.1739, 0.3866, 0.8155, 0.3866, 0.8705, 0.3706, 0.8705, 0.3706, 0.8155, 0.406, 0.1742, 0.3647, 0.1742, 0.3708, 0.02078, 0.4, 0.02078, 0.6243, 0.1742, 0.583, 0.1742, 0.589, 0.02078, 0.6182, 0.02078, 0.02078, 0.2979, 0.1099, 0.2979, 0.09685, 0.4511, 0.03382, 0.4511, 0.599, 0.4359, 0.599, 0.4148, 0.6068, 0.4108, 0.6068, 0.44, 0.9239, 0.1346, 0.9239, 0.1557, 0.916, 0.1598, 0.916, 0.1306, 0.7055, 0.8637, 0.7055, 0.9187, 0.6977, 0.9227, 0.6977, 0.8596, 0.3866, 0.8705, 0.3866, 0.8155, 0.3944, 0.8115, 0.3944, 0.8745, 0.9366, 0.2057, 0.9577, 0.2057, 0.9577, 0.2607, 0.9366, 0.2607, 0.9239, 0.1557, 0.9239, 0.1346, 0.9398, 0.1346, 0.9398, 0.1557, 0.7055, 0.9187, 0.7055, 0.8637, 0.7215, 0.8637, 0.7215, 0.9187, 0.599, 0.4148, 0.599, 0.4359, 0.583, 0.4359, 0.583, 0.4148, 0.3949, 0.971, 0.3536, 0.971, 0.3536, 0.9297, 0.3949, 0.9297, 0.5717, 0.6724, 0.5717, 0.7136, 0.5304, 0.7136, 0.5304, 0.6724, 0.234, 0.2567, 0.3231, 0.2567, 0.3231, 0.2979, 0.234, 0.2979, 0.9779, 0.3023, 0.9779, 0.3435, 0.9366, 0.3435, 0.9366, 0.3023, 0.1927, 0.2151, 0.1927, 0.1739, 0.234, 0.1739, 0.234, 0.2151, 0.234, 0.2567, 0.234, 0.2979, 0.1927, 0.2979, 0.1927, 0.2567, 0.3647, 0.4517, 0.3647, 0.4105, 0.406, 0.4105, 0.406, 0.4517, 0.5717, 0.7136, 0.5717, 0.8028, 0.5304, 0.8028, 0.5304, 0.7136, 0.234, 0.1739, 0.2471, 0.02078, 0.3101, 0.02078, 0.3231, 0.1739, 0.234, 0.1739, 0.3231, 0.1739, 0.3231, 0.2151, 0.234, 0.2151, 0.5705, 0.9033, 0.5545, 0.9033, 0.5545, 0.8484, 0.5705, 0.8484, 0.3647, 0.4105, 0.3707, 0.257, 0.3999, 0.257, 0.406, 0.4105, 0.583, 0.3692, 0.5891, 0.2158, 0.6183, 0.2158, 0.6243, 0.3692, 0.3231, 0.2979, 0.3101, 0.4511, 0.2471, 0.4511, 0.234, 0.2979, 0.8585, 0.1557, 0.8507, 0.1598, 0.8507, 0.1306, 0.8585, 0.1346, 0.9525, 0.3891, 0.9604, 0.3851, 0.9604, 0.4143, 0.9525, 0.4103, 0.6401, 0.9187, 0.6323, 0.9227, 0.6323, 0.8596, 0.6401, 0.8637, 0.5705, 0.8484, 0.5783, 0.8443, 0.5783, 0.9074, 0.5705, 0.9033, 0.763, 0.9146, 0.763, 0.8596, 0.7842, 0.8596, 0.7842, 0.9146, 0.9525, 0.4103, 0.9366, 0.4103, 0.9366, 0.3891, 0.9525, 0.3891, 0.6401, 0.8637, 0.6561, 0.8637, 0.6561, 0.9187, 0.6401, 0.9187, 0.8585, 0.1346, 0.8745, 0.1346, 0.8745, 0.1557, 0.8585, 0.1557])
me_roundcube_001.materials.append(mat_body)
me_roundcube_001.materials.append(mat_black)
me_roundcube_001.materials.append(mat_face)
me_roundcube_001.update()
arm_armature = bpy.data.armatures.new('Armature')  # bones are not reproduced

# ---- objects
ob_light = bpy.data.objects.new('Light', light_light)
ob_camera = bpy.data.objects.new('Camera', cam_camera)
ob_empty = bpy.data.objects.new('Empty', None)
ob_light_001 = bpy.data.objects.new('Light.001', light_light_001)
ob_light_002 = bpy.data.objects.new('Light.002', light_light_002)
ob_light_003 = bpy.data.objects.new('Light.003', light_light_003)
ob_cube = bpy.data.objects.new('Cube', me_cube_002)
ob_cube_001 = bpy.data.objects.new('Cube.001', me_cube_003)
ob_roundcube = bpy.data.objects.new('Roundcube', me_roundcube)
ob_roundcube_001 = bpy.data.objects.new('Roundcube.001', me_roundcube_001)
ob_billy = bpy.data.objects.new('Billy', arm_armature)

# ---- transforms, parenting, visibility, modifiers, constraints
ob_light.location = (4.076, 1.005, 5.904)
ob_light.rotation_euler = (0.6503, 0.05522, 1.866)
ob_light.lock_rotations_4d = False
ob_light.empty_display_type = 'ARROWS'
ob_light.color = (0.0, 0.0, 0.0, 0.0)
ob_light.lineart.crease_threshold = 0.0
ob_camera.location = (7.359, -6.926, 4.958)
ob_camera.rotation_euler = (1.109, 0.0, 0.8149)
ob_camera.lock_rotations_4d = False
ob_camera.empty_display_type = 'ARROWS'
ob_camera.color = (0.0, 0.0, 0.0, 0.0)
ob_camera.display_type = 'WIRE'
ob_camera.lineart.crease_threshold = 0.0
ob_empty.location = (-4.475, -5.924e-07, 4.409)
ob_empty.rotation_euler = (1.571, -0.0, 0.0)
ob_empty.empty_display_type = 'IMAGE'
ob_empty.empty_display_size = 5.0
ob_light_001.location = (-4.273, -2.117, 4.883)
ob_light_001.rotation_euler = (0.6503, 0.05522, 1.866)
ob_light_001.lock_rotations_4d = False
ob_light_001.empty_display_type = 'ARROWS'
ob_light_001.color = (0.0, 0.0, 0.0, 0.0)
ob_light_001.lineart.crease_threshold = 0.0
ob_light_002.location = (1.794, 3.337, 4.303)
ob_light_002.rotation_euler = (0.6503, 0.05522, 1.866)
ob_light_002.lock_rotations_4d = False
ob_light_002.empty_display_type = 'ARROWS'
ob_light_002.color = (0.0, 0.0, 0.0, 0.0)
ob_light_002.lineart.crease_threshold = 0.0
ob_light_003.location = (1.258, -4.809, 2.707)
ob_light_003.rotation_euler = (0.6503, 0.05522, 1.866)
ob_light_003.lock_rotations_4d = False
ob_light_003.empty_display_type = 'ARROWS'
ob_light_003.color = (0.0, 0.0, 0.0, 0.0)
ob_light_003.lineart.crease_threshold = 0.0
ob_cube.location = (0.0, 0.0, 0.0)
ob_cube.scale = (0.3612, 0.3612, 0.3612)
ob_cube_001.location = (0.0, 0.0, 0.0)
ob_cube_001.scale = (0.2711, 0.2711, 0.2711)
ob_roundcube.location = (0.0, 0.0, 3.872)
ob_roundcube_001.parent = ob_billy
ob_roundcube_001.matrix_parent_inverse = Matrix(((1.0, -0.0, 0.0, -0.0), (-0.0, 1.0, -0.0, 0.0), (0.0, -0.0, 1.0, -3.525), (-0.0, 0.0, -0.0, 1.0)))
ob_roundcube_001.location = (0.0, 0.0, 3.872)
_vg = ob_roundcube_001.vertex_groups.new(name='Bone')
for _i, _w in zip([0, 1, 2, 3, 4, 5, 6, 7, 8, 9, 10, 11, 12, 13, 14, 15, 16, 17, 18, 19, 20, 21, 22, 23, 24, 25, 26, 27, 28, 29, 30, 31, 32, 33, 34, 35, 36, 37, 38, 39, 40, 41, 42, 43, 44, 45, 46, 47, 48, 49, 50, 51, 52, 53, 54, 55, 56, 57, 58, 59, 60, 61, 62, 63, 64, 65, 66, 67, 68, 69, 70, 71, 72, 73, 74, 75, 76, 77, 78, 79, 80, 81, 82, 83, 84, 85, 86, 87, 88, 89, 90, 91, 92, 93, 94, 95, 96, 97, 98, 99, 100, 101, 102, 103, 104, 105, 106, 107, 108, 109, 110, 111, 112, 113, 114, 115, 116, 117, 118, 119, 120, 121, 122, 123, 124, 125, 126, 127, 128, 129, 130, 131, 132, 133, 134, 135, 136, 137, 138, 139, 140, 141, 142, 143, 144, 145, 146, 147, 148, 149, 150, 151], [0.7936, 0.7899, 0.7863, 0.7864, 0.79, 0.7963, 0.7936, 0.7912, 0.7912, 0.7937, 0.7988, 0.8482, 0.7967, 0.8466, 0.8451, 0.7951, 0.7951, 0.8451, 0.7968, 0.8467, 0.8357, 0.8312, 0.8269, 0.8269, 0.8313, 0.7935, 0.7943, 0.7957, 0.8655, 0.8669, 0.7964, 0.7981, 0.7996, 0.8671, 0.8684, 0.7988, 0.8484, 0.801, 0.8496, 0.8506, 0.8028, 0.8686, 0.9386, 0.8698, 0.9402, 0.8359, 0.8338, 0.8316, 0.9366, 0.9384, 0.8683, 0.8682, 0.8682, 0.8682, 0.8682, 0.8698, 0.8704, 0.8708, 0.8708, 0.8704, 0.8712, 0.9418, 0.8723, 0.943, 0.9439, 0.8732, 0.8732, 0.9439, 0.8723, 0.943, 0.9402, 0.9408, 0.9411, 0.9411, 0.9408, 0.8683, 0.8668, 0.8655, 0.7956, 0.7942, 0.8698, 0.8684, 0.8671, 0.7995, 0.798, 0.8712, 0.9418, 0.8698, 0.9402, 0.9386, 0.8685, 0.8028, 0.8505, 0.8009, 0.8495, 0.9402, 0.9384, 0.9367, 0.8314, 0.8336, 0.866, 0.8655, 0.8655, 0.866, 0.8641, 0.7915, 0.7879, 0.8631, 0.8631, 0.788, 0.8642, 0.7915, 0.7888, 0.7809, 0.781, 0.7889, 0.8198, 0.8108, 0.8027, 0.8027, 0.8108, 0.8202, 0.8124, 0.7921, 0.7747, 0.7748, 0.7923, 0.8126, 0.806, 0.9338, 0.7765, 0.9305, 0.9273, 0.7472, 0.7473, 0.9273, 0.7767, 0.9304, 0.8062, 0.9337, 0.9359, 0.9339, 0.9323, 0.9322, 0.9339, 0.9358, 0.938, 0.9376, 0.9371, 0.9371, 0.9376, 0.9379]): _vg.add([_i], _w, 'REPLACE')
_vg = ob_roundcube_001.vertex_groups.new(name='shoulder.r')
for _i, _w in zip([0, 1, 2, 3, 4, 5, 6, 7, 8, 9, 10, 11, 12, 13, 14, 15, 16, 17, 18, 19, 20, 21, 22, 23, 24, 25, 26, 27, 28, 29, 30, 31, 32, 33, 34, 35, 36, 37, 38, 39, 40, 41, 43, 45, 46, 47, 50, 51, 52, 53, 54, 55, 56, 57, 58, 59, 60, 62, 65, 66, 67, 68, 69, 73, 74, 75, 76, 77, 78, 79, 80, 81, 82, 83, 84, 85, 86, 87, 88, 89, 90, 91, 92, 93, 94, 95, 96, 97, 98, 99, 100, 101, 102, 103, 104, 105, 106, 107, 108, 109, 110, 111, 112, 113, 114, 115, 116, 117, 118, 119, 120, 121, 122, 123, 124, 125, 126, 127, 128, 129, 130, 131, 132, 133, 134, 136, 138, 140, 141, 142, 146, 147, 148, 200, 201, 202, 203, 205, 206, 207], [0.1351, 0.1378, 0.1406, 0.07315, 0.07231, 0.133, 0.1345, 0.1359, 0.07306, 0.07197, 0.1311, 0.1185, 0.1318, 0.1185, 0.1185, 0.1322, 0.07282, 0.02281, 0.07155, 0.01967, 0.1303, 0.1332, 0.1361, 0.02416, 0.02107, 0.07137, 0.07104, 0.0708, 0.05615, 0.05585, 0.07077, 0.06991, 0.06927, 0.05508, 0.05492, 0.0702, 0.01646, 0.06896, 0.01369, 0.01158, 0.06796, 0.05413, 0.05409, 0.01794, 0.01599, 0.01461, 0.05553, 0.05594, 0.05632, 0.07559, 0.07591, 0.0548, 0.05505, 0.05532, 0.0739, 0.07459, 0.05413, 0.05425, 0.05442, 0.07247, 0.02178, 0.0735, 0.0239, 0.02654, 0.02764, 0.07626, 0.07737, 0.0784, 0.1337, 0.1348, 0.07548, 0.07675, 0.07791, 0.1313, 0.1322, 0.07477, 0.02665, 0.07613, 0.02985, 0.03296, 0.07738, 0.1293, 0.1187, 0.1302, 0.1186, 0.02928, 0.03268, 0.03603, 0.1363, 0.1334, 0.07741, 0.07734, 0.05726, 0.05663, 0.07873, 0.1363, 0.1384, 0.07891, 0.05804, 0.07378, 0.05718, 0.07237, 0.139, 0.1462, 0.073, 0.07223, 0.1452, 0.1527, 0.1593, 0.02609, 0.02306, 0.02003, 0.1528, 0.171, 0.1862, 0.02817, 0.02385, 0.01944, 0.1595, 0.04023, 0.1863, 0.04495, 0.04922, 0.2129, 0.02983, 0.02438, 0.01899, 0.03655, 0.03915, 0.04118, 0.03279, 0.033, 0.03319, 0.8348, 0.7899, 0.8953, 0.7741, 0.03343, 0.0347, 0.07006]): _vg.add([_i], _w, 'REPLACE')
_vg = ob_roundcube_001.vertex_groups.new(name='arm.r')
for _i, _w in zip([200, 201, 202, 203, 204, 205, 206, 207, 208, 209, 210, 211, 212, 213, 214, 216, 217, 220, 221, 222, 223], [0.1587, 0.1982, 0.1024, 0.218, 0.9389, 0.8962, 0.9432, 0.9005, 0.4497, 0.4557, 0.07503, 0.1023, 0.04306, 0.02535, 0.003299, 0.05178, 0.02651, 0.03593, 0.02774, 0.0263, 0.003979]): _vg.add([_i], _w, 'REPLACE')
_vg = ob_roundcube_001.vertex_groups.new(name='hand.r')
for _i, _w in zip([204, 205, 207, 208, 209, 210, 211, 212, 213, 214, 215, 216, 217, 218, 219, 220, 221, 222, 223], [0.02319, 0.06207, 0.008883, 0.5463, 0.542, 0.9236, 0.8947, 0.9517, 0.9611, 0.9727, 0.9776, 0.9461, 0.9606, 0.9795, 0.9819, 0.9555, 0.9599, 0.9611, 0.9724]): _vg.add([_i], _w, 'REPLACE')
_vg = ob_roundcube_001.vertex_groups.new(name='leg.r')
for _i, _w in zip([176, 177, 178, 179, 180, 181, 182, 183, 192, 193, 194, 195], [0.1105, 0.7836, 0.1177, 0.7864, 0.108, 0.8641, 0.1302, 0.8629, 0.06409, 0.05728, 0.06832, 0.05239]): _vg.add([_i], _w, 'REPLACE')
_vg = ob_roundcube_001.vertex_groups.new(name='torso.r')
for _i, _w in zip([176, 177, 178, 179, 180, 181, 182, 183, 184, 185, 186, 187, 188, 189, 190, 191, 192, 193, 194, 195, 196, 197, 198, 199], [0.8688, 0.2125, 0.8623, 0.2092, 0.8896, 0.1352, 0.8638, 0.1363, 0.8131, 0.8086, 0.9097, 0.9229, 0.09934, 0.07516, 0.09035, 0.08161, 0.8988, 0.902, 0.9218, 0.9471, 0.6483, 0.6388, 0.9386, 0.9414]): _vg.add([_i], _w, 'REPLACE')
_vg = ob_roundcube_001.vertex_groups.new(name='feet.r')
for _i, _w in zip([184, 185, 186, 187, 188, 189, 190, 191, 192, 193, 196, 197, 198, 199], [0.1844, 0.1894, 0.08616, 0.0742, 0.9003, 0.9246, 0.9092, 0.9181, 0.02418, 0.03146, 0.3463, 0.3569, 0.05117, 0.05046]): _vg.add([_i], _w, 'REPLACE')
_vg = ob_roundcube_001.vertex_groups.new(name='shoulder.l')
for _i, _w in zip([0, 1, 2, 3, 4, 5, 6, 7, 8, 9, 10, 11, 12, 13, 14, 15, 16, 17, 18, 19, 20, 21, 22, 23, 24, 25, 26, 27, 28, 29, 30, 31, 32, 33, 34, 35, 36, 37, 38, 39, 40, 41, 42, 43, 44, 45, 46, 47, 48, 49, 50, 51, 52, 53, 54, 55, 56, 57, 58, 59, 60, 61, 62, 63, 64, 65, 66, 68, 70, 71, 72, 75, 76, 77, 78, 79, 80, 81, 82, 83, 84, 85, 87, 90, 91, 92, 93, 94, 98, 99, 100, 101, 102, 103, 104, 105, 106, 107, 108, 109, 110, 111, 112, 113, 114, 115, 116, 117, 118, 119, 120, 121, 122, 123, 124, 125, 126, 127, 128, 130, 133, 134, 135, 136, 137, 138, 139, 143, 144, 145, 149, 150, 151, 224, 225, 226, 227, 229, 230, 231], [0.0713, 0.07223, 0.07307, 0.1405, 0.1377, 0.07069, 0.07189, 0.07298, 0.1357, 0.1343, 0.07012, 0.01646, 0.07147, 0.01966, 0.02278, 0.07274, 0.132, 0.1185, 0.1316, 0.1185, 0.01795, 0.02106, 0.02414, 0.136, 0.1332, 0.1351, 0.1346, 0.1335, 0.07832, 0.07729, 0.1328, 0.132, 0.1311, 0.07783, 0.07668, 0.131, 0.1184, 0.1301, 0.1185, 0.1186, 0.1292, 0.07731, 0.03299, 0.07606, 0.02987, 0.1301, 0.1332, 0.1361, 0.03608, 0.03272, 0.07617, 0.07584, 0.07552, 0.05626, 0.05588, 0.0754, 0.07452, 0.07383, 0.05526, 0.05499, 0.0747, 0.02666, 0.07343, 0.0239, 0.02177, 0.0724, 0.05437, 0.05419, 0.02931, 0.02764, 0.02654, 0.05548, 0.05579, 0.05609, 0.07072, 0.07096, 0.05474, 0.05486, 0.05502, 0.06919, 0.06984, 0.05407, 0.05404, 0.05407, 0.06789, 0.01159, 0.06888, 0.0137, 0.01464, 0.01601, 0.05657, 0.0572, 0.07726, 0.07734, 0.05712, 0.07229, 0.0737, 0.05798, 0.07883, 0.1382, 0.07866, 0.1361, 0.07215, 0.07291, 0.146, 0.1388, 0.02004, 0.02304, 0.02609, 0.1592, 0.1527, 0.1448, 0.01947, 0.02388, 0.02818, 0.1861, 0.1708, 0.1526, 0.01904, 0.02442, 0.02985, 0.2128, 0.04925, 0.1861, 0.045, 0.1593, 0.0403, 0.04121, 0.0392, 0.03662, 0.0332, 0.03299, 0.03287, 0.8348, 0.7899, 0.8953, 0.7741, 0.03343, 0.0347, 0.07006]): _vg.add([_i], _w, 'REPLACE')
_vg = ob_roundcube_001.vertex_groups.new(name='arm.l')
for _i, _w in zip([224, 225, 226, 227, 228, 229, 230, 231, 232, 233, 234, 235, 236, 237, 238, 240, 241, 244, 245, 246, 247], [0.1587, 0.1982, 0.1024, 0.218, 0.9389, 0.8962, 0.9432, 0.9005, 0.4497, 0.4557, 0.07503, 0.1023, 0.04306, 0.02535, 0.003299, 0.05178, 0.02651, 0.03593, 0.02774, 0.0263, 0.003979]): _vg.add([_i], _w, 'REPLACE')
_vg = ob_roundcube_001.vertex_groups.new(name='hand.l')
for _i, _w in zip([228, 229, 231, 232, 233, 234, 235, 236, 237, 238, 239, 240, 241, 242, 243, 244, 245, 246, 247], [0.02319, 0.06207, 0.008883, 0.5463, 0.542, 0.9236, 0.8947, 0.9517, 0.9611, 0.9727, 0.9776, 0.9461, 0.9606, 0.9795, 0.9819, 0.9555, 0.9599, 0.9611, 0.9724]): _vg.add([_i], _w, 'REPLACE')
_vg = ob_roundcube_001.vertex_groups.new(name='leg.l')
for _i, _w in zip([152, 153, 154, 155, 156, 157, 158, 159, 168, 169, 170, 171], [0.1105, 0.7836, 0.1177, 0.7864, 0.108, 0.8641, 0.1302, 0.8629, 0.06409, 0.05728, 0.06832, 0.05239]): _vg.add([_i], _w, 'REPLACE')
_vg = ob_roundcube_001.vertex_groups.new(name='torso.l')
for _i, _w in zip([152, 153, 154, 155, 156, 157, 158, 159, 160, 161, 162, 163, 164, 165, 166, 167, 168, 169, 170, 171, 172, 173, 174, 175], [0.8688, 0.2125, 0.8623, 0.2092, 0.8896, 0.1352, 0.8638, 0.1363, 0.8131, 0.8086, 0.9097, 0.9229, 0.09934, 0.07516, 0.09035, 0.08161, 0.8988, 0.902, 0.9218, 0.9471, 0.6483, 0.6388, 0.9386, 0.9414]): _vg.add([_i], _w, 'REPLACE')
_vg = ob_roundcube_001.vertex_groups.new(name='feet.l')
for _i, _w in zip([160, 161, 162, 163, 164, 165, 166, 167, 168, 169, 172, 173, 174, 175], [0.1844, 0.1894, 0.08616, 0.0742, 0.9003, 0.9246, 0.9092, 0.9181, 0.02418, 0.03146, 0.3463, 0.3569, 0.05117, 0.05046]): _vg.add([_i], _w, 'REPLACE')
_m = ob_roundcube_001.modifiers.new('Armature', 'ARMATURE')
_m.object = ob_billy
ob_billy.location = (1.258, -4.809, 2.707)
ob_billy.rotation_euler = (-0.009393, 0.03573, -0.04404)
ob_billy.show_in_front = True

# ---- collection membership
col_collection.objects.link(ob_light)
col_collection.objects.link(ob_camera)
col_collection.objects.link(ob_empty)
col_collection.objects.link(ob_light_001)
col_collection.objects.link(ob_light_002)
col_collection.objects.link(ob_light_003)
col_mesh.objects.link(ob_cube)
col_mesh.objects.link(ob_cube_001)
col_mesh.objects.link(ob_roundcube)
col_collection_3.objects.link(ob_roundcube_001)
col_collection_3.objects.link(ob_billy)

# ---- scene / render settings (as saved in the file)
scene.camera = ob_camera
scene.frame_start = 1; scene.frame_end = 250; scene.frame_set(40)
scene.render.engine = 'CYCLES'
scene.cycles.sampling_pattern = 'TABULATED_SOBOL'
bpy.context.view_layer.update()

